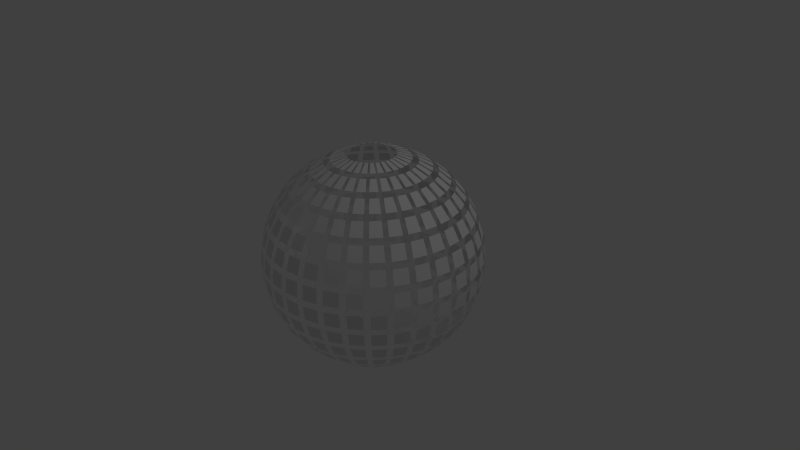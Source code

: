 # Source: ExplodedSphere.blend  (saved by Blender 2.63.0; exported with 4.5.12 LTS)
import bpy
from mathutils import Matrix  # noqa: F401  (used for matrix-valued properties, if any)

bpy.ops.wm.read_factory_settings(use_empty=True)
scene = bpy.context.scene
scene.name = 'Scene'

# ---- collections
col_collection_1 = bpy.data.collections.new('Collection 1'); scene.collection.children.link(col_collection_1)

# ---- world
world_world = bpy.data.worlds.new('World'); scene.world = world_world
world_world.color = (0.05088, 0.05088, 0.05088)
world_world.use_sun_shadow = False
world_world.sun_shadow_jitter_overblur = 0.0
world_world.cycles.sampling_method = 'MANUAL'
world_world.cycles.sample_map_resolution = 256

# ---- cameras
cam_camera = bpy.data.cameras.new('Camera')
cam_camera.clip_end = 100.0
cam_camera.lens = 35.0
cam_camera.sensor_width = 32.0
cam_camera.sensor_height = 18.0
cam_camera.ortho_scale = 7.314
cam_camera.dof.focus_distance = 0.0
cam_camera.dof.aperture_fstop = 128.0

# ---- lights
light_lamp = bpy.data.lights.new('Lamp', 'POINT')
light_lamp.transmission_factor = 0.0
light_lamp.cutoff_distance = 30.0
light_lamp.energy = 100.0
light_lamp.shadow_buffer_clip_start = 1.001
light_lamp.shadow_soft_size = 1.0
light_lamp.shadow_maximum_resolution = 0.006
light_lamp.use_absolute_resolution = True
light_lamp.cycles.use_multiple_importance_sampling = False

# ---- meshes
me_sphere_001 = bpy.data.meshes.new('Sphere.001')
me_sphere_001.from_pydata([(-0.5795, 0.09477, 1.306), (-0.7491, 0.1285, 1.214), (-0.7598, 0.02011, 1.214), (-0.5869, 0.02011, 1.306), (-1.375, 0.232, -0.3204), (-1.319, 0.2209, -0.508), (-1.337, 0.04069, -0.508), (-1.394, 0.04069, -0.3204), (-0.8195, 0.1354, 1.166), (-0.9681, 0.165, 1.042), (-0.9817, 0.02704, 1.042), (-0.8302, 0.02704, 1.166), (-1.287, 0.2178, -0.5863), (-1.197, 0.1997, -0.7592), (-1.213, 0.03753, -0.7592), (-1.305, 0.03753, -0.5863), (-1.028, 0.1709, 0.9814), (-1.15, 0.1951, 0.8299), (-1.166, 0.03292, 0.8299), (-1.041, 0.03292, 0.9814), (-1.15, 0.1951, -0.8299), (-1.028, 0.1709, -0.9814), (-1.041, 0.03292, -0.9814), (-1.166, 0.03292, -0.8299), (-1.197, 0.1997, 0.7592), (-1.287, 0.2178, 0.5863), (-1.305, 0.03753, 0.5863), (-1.213, 0.03753, 0.7592), (-0.9681, 0.165, -1.042), (-0.8195, 0.1354, -1.166), (-0.8302, 0.02704, -1.166), (-0.9817, 0.02704, -1.042), (-1.319, 0.2209, 0.508), (-1.375, 0.232, 0.3204), (-1.394, 0.04069, 0.3204), (-1.337, 0.04069, 0.508), (-0.7491, 0.1285, -1.214), (-0.5795, 0.09477, -1.306), (-0.5869, 0.02011, -1.306), (-0.7598, 0.02011, -1.214), (-1.391, 0.2336, 0.2374), (-1.41, 0.2374, 0.0423), (-1.43, 0.0423, 0.0423), (-1.41, 0.0423, 0.2374), (-0.3172, 0.05045, 1.396), (-0.5012, 0.08705, 1.339), (-0.5085, 0.01239, 1.339), (-0.3209, 0.01239, 1.396), (-0.5012, 0.08705, -1.339), (-0.3172, 0.05045, -1.396), (-0.3209, 0.01239, -1.396), (-0.5085, 0.01239, -1.339), (-1.41, 0.2374, -0.0423), (-1.391, 0.2336, -0.2374), (-1.41, 0.0423, -0.2374), (-1.43, 0.0423, -0.0423), (-1.09, 0.4157, -0.8299), (-0.9747, 0.3681, -0.9814), (-1.015, 0.2355, -0.9814), (-1.137, 0.2597, -0.8299), (-1.135, 0.4293, 0.7592), (-1.22, 0.4647, 0.5863), (-1.273, 0.2914, 0.5863), (-1.182, 0.2734, 0.7592), (-0.9173, 0.3507, -1.042), (-0.7773, 0.2927, -1.166), (-0.8089, 0.1885, -1.166), (-0.9576, 0.218, -1.042), (-1.251, 0.4741, 0.508), (-1.303, 0.4958, 0.3204), (-1.359, 0.3119, 0.3204), (-1.303, 0.3008, 0.508), (-0.7096, 0.2722, -1.214), (-0.5499, 0.206, -1.306), (-0.5717, 0.1342, -1.306), (-0.7413, 0.168, -1.214), (-1.319, 0.5006, 0.2374), (-1.337, 0.508, 0.04231), (-1.394, 0.3204, 0.04231), (-1.375, 0.3166, 0.2374), (-0.3012, 0.1114, 1.396), (-0.4746, 0.1832, 1.339), (-0.4963, 0.1114, 1.339), (-0.3123, 0.07477, 1.396), (-0.4746, 0.1832, -1.339), (-0.3012, 0.1114, -1.396), (-0.3123, 0.07477, -1.396), (-0.4963, 0.1114, -1.339), (-1.337, 0.508, -0.0423), (-1.319, 0.5006, -0.2374), (-1.375, 0.3166, -0.2374), (-1.394, 0.3204, -0.0423), (-0.5499, 0.206, 1.306), (-0.7096, 0.2722, 1.214), (-0.7413, 0.168, 1.214), (-0.5717, 0.1342, 1.306), (-1.303, 0.4958, -0.3204), (-1.251, 0.4741, -0.508), (-1.303, 0.3008, -0.508), (-1.359, 0.3119, -0.3204), (-0.7773, 0.2927, 1.166), (-0.9173, 0.3507, 1.042), (-0.9576, 0.218, 1.042), (-0.8089, 0.1885, 1.166), (-1.22, 0.4647, -0.5863), (-1.135, 0.4293, -0.7592), (-1.182, 0.2734, -0.7592), (-1.273, 0.2914, -0.5863), (-0.9747, 0.3681, 0.9814), (-1.09, 0.4157, 0.8299), (-1.137, 0.2597, 0.8299), (-1.015, 0.2355, 0.9814), (-1.182, 0.7406, -0.3204), (-1.134, 0.709, -0.508), (-1.22, 0.5493, -0.508), (-1.272, 0.571, -0.3204), (-0.7053, 0.4387, 1.166), (-0.8313, 0.5229, 1.042), (-0.8966, 0.4007, 1.042), (-0.7566, 0.3427, 1.166), (-1.106, 0.6938, -0.5863), (-1.029, 0.6424, -0.7592), (-1.106, 0.4987, -0.7592), (-1.191, 0.534, -0.5863), (-0.8842, 0.5512, 0.9814), (-0.9876, 0.6203, 0.8299), (-1.064, 0.4765, 0.8299), (-0.9495, 0.4289, 0.9814), (-0.9876, 0.6203, -0.8299), (-0.8842, 0.5512, -0.9814), (-0.9495, 0.4289, -0.9814), (-1.064, 0.4765, -0.8299), (-1.029, 0.6424, 0.7592), (-1.106, 0.6938, 0.5863), (-1.191, 0.534, 0.5863), (-1.106, 0.4987, 0.7592), (-0.8313, 0.5229, -1.042), (-0.7053, 0.4387, -1.166), (-0.7566, 0.3427, -1.166), (-0.8966, 0.4007, -1.042), (-1.134, 0.709, 0.508), (-1.182, 0.7406, 0.3204), (-1.272, 0.571, 0.3204), (-1.22, 0.5493, 0.508), (-0.6429, 0.4054, -1.214), (-0.4992, 0.3093, -1.306), (-0.5345, 0.2432, -1.306), (-0.6943, 0.3093, -1.214), (-1.196, 0.7484, 0.2374), (-1.212, 0.759, 0.04231), (-1.305, 0.5861, 0.04231), (-1.287, 0.5788, 0.2374), (-0.2737, 0.168, 1.396), (-0.4297, 0.2722, 1.339), (-0.4651, 0.2061, 1.339), (-0.2918, 0.1343, 1.396), (-0.4297, 0.2722, -1.339), (-0.2737, 0.168, -1.396), (-0.2918, 0.1343, -1.396), (-0.4651, 0.2061, -1.339), (-1.212, 0.759, -0.0423), (-1.196, 0.7484, -0.2374), (-1.287, 0.5788, -0.2374), (-1.305, 0.5861, -0.0423), (-0.4992, 0.3093, 1.306), (-0.6429, 0.4054, 1.214), (-0.6943, 0.3093, 1.214), (-0.5345, 0.2432, 1.306), (-0.5515, 0.523, -1.214), (-0.4292, 0.4008, -1.306), (-0.4768, 0.3428, -1.306), (-0.6206, 0.4388, -1.214), (-1.027, 0.9673, 0.2374), (-1.041, 0.9809, 0.04231), (-1.165, 0.8294, 0.04231), (-1.149, 0.8187, 0.2374), (-0.2357, 0.2182, 1.396), (-0.3683, 0.3508, 1.339), (-0.4159, 0.2928, 1.339), (-0.26, 0.1886, 1.396), (-0.3683, 0.3508, -1.339), (-0.2357, 0.2182, -1.396), (-0.26, 0.1886, -1.396), (-0.4159, 0.2928, -1.339), (-1.041, 0.9809, -0.0423), (-1.027, 0.9673, -0.2374), (-1.149, 0.8187, -0.2374), (-1.165, 0.8294, -0.0423), (-0.4292, 0.4008, 1.306), (-0.5515, 0.523, 1.214), (-0.6206, 0.4388, 1.214), (-0.4768, 0.3428, 1.306), (-1.014, 0.9569, -0.3204), (-0.9742, 0.9167, -0.508), (-1.089, 0.7767, -0.508), (-1.136, 0.8083, -0.3204), (-0.6061, 0.5679, 1.166), (-0.7133, 0.675, 1.042), (-0.8012, 0.5679, 1.042), (-0.6752, 0.4837, 1.166), (-0.9492, 0.8962, -0.5863), (-0.8839, 0.8308, -0.7592), (-0.9873, 0.7048, -0.7592), (-1.064, 0.7562, -0.5863), (-0.7596, 0.7131, 0.9814), (-0.8476, 0.801, 0.8299), (-0.951, 0.675, 0.8299), (-0.8476, 0.6059, 0.9814), (-0.8476, 0.801, -0.8299), (-0.7596, 0.7131, -0.9814), (-0.8476, 0.6059, -0.9814), (-0.951, 0.675, -0.8299), (-0.8839, 0.8308, 0.7592), (-0.9492, 0.8962, 0.5863), (-1.064, 0.7562, 0.5863), (-0.9873, 0.7048, 0.7592), (-0.7133, 0.675, -1.042), (-0.6061, 0.5679, -1.166), (-0.6752, 0.4837, -1.166), (-0.8012, 0.5679, -1.042), (-0.9742, 0.9167, 0.508), (-1.014, 0.9569, 0.3204), (-1.136, 0.8083, 0.3204), (-1.089, 0.7767, 0.508), (-0.675, 0.951, -0.8299), (-0.6059, 0.8476, -0.9814), (-0.7131, 0.7596, -0.9814), (-0.801, 0.8476, -0.8299), (-0.7048, 0.9873, 0.7592), (-0.7562, 1.064, 0.5863), (-0.8962, 0.9492, 0.5863), (-0.8308, 0.8839, 0.7592), (-0.5679, 0.8012, -1.042), (-0.4837, 0.6752, -1.166), (-0.5679, 0.6061, -1.166), (-0.675, 0.7133, -1.042), (-0.7767, 1.089, 0.508), (-0.8083, 1.136, 0.3204), (-0.9569, 1.014, 0.3204), (-0.9167, 0.9742, 0.508), (-0.4388, 0.6206, -1.214), (-0.3428, 0.4768, -1.306), (-0.4008, 0.4292, -1.306), (-0.523, 0.5515, -1.214), (-0.8187, 1.149, 0.2374), (-0.8294, 1.165, 0.04231), (-0.9809, 1.041, 0.04231), (-0.9673, 1.027, 0.2374), (-0.1886, 0.26, 1.396), (-0.2928, 0.4159, 1.339), (-0.3508, 0.3683, 1.339), (-0.2182, 0.2357, 1.396), (-0.2928, 0.4159, -1.339), (-0.1886, 0.26, -1.396), (-0.2182, 0.2357, -1.396), (-0.3508, 0.3683, -1.339), (-0.8294, 1.165, -0.04231), (-0.8187, 1.149, -0.2374), (-0.9673, 1.027, -0.2374), (-0.9809, 1.041, -0.04231), (-0.3428, 0.4768, 1.306), (-0.4388, 0.6206, 1.214), (-0.523, 0.5515, 1.214), (-0.4008, 0.4292, 1.306), (-0.8083, 1.136, -0.3204), (-0.7767, 1.089, -0.508), (-0.9167, 0.9742, -0.508), (-0.9569, 1.014, -0.3204), (-0.4837, 0.6752, 1.166), (-0.5679, 0.8012, 1.042), (-0.675, 0.7133, 1.042), (-0.5679, 0.6061, 1.166), (-0.7562, 1.064, -0.5863), (-0.7048, 0.9873, -0.7592), (-0.8308, 0.8839, -0.7592), (-0.8962, 0.9492, -0.5863), (-0.6059, 0.8476, 0.9814), (-0.675, 0.951, 0.8299), (-0.801, 0.8476, 0.8299), (-0.7131, 0.7596, 0.9814), (-0.2432, 0.5345, 1.306), (-0.3093, 0.6943, 1.214), (-0.4054, 0.6429, 1.214), (-0.3093, 0.4992, 1.306), (-0.571, 1.272, -0.3204), (-0.5493, 1.22, -0.508), (-0.709, 1.134, -0.508), (-0.7406, 1.182, -0.3204), (-0.3427, 0.7566, 1.166), (-0.4007, 0.8966, 1.042), (-0.5229, 0.8313, 1.042), (-0.4387, 0.7053, 1.166), (-0.534, 1.191, -0.5863), (-0.4987, 1.106, -0.7592), (-0.6424, 1.029, -0.7592), (-0.6938, 1.106, -0.5863), (-0.4289, 0.9495, 0.9814), (-0.4765, 1.064, 0.8299), (-0.6203, 0.9876, 0.8299), (-0.5512, 0.8842, 0.9814), (-0.4765, 1.064, -0.8299), (-0.4289, 0.9495, -0.9814), (-0.5512, 0.8842, -0.9814), (-0.6203, 0.9876, -0.8299), (-0.4987, 1.106, 0.7592), (-0.534, 1.191, 0.5863), (-0.6938, 1.106, 0.5863), (-0.6424, 1.029, 0.7592), (-0.4007, 0.8966, -1.042), (-0.3427, 0.7566, -1.166), (-0.4387, 0.7053, -1.166), (-0.5229, 0.8313, -1.042), (-0.5493, 1.22, 0.508), (-0.571, 1.272, 0.3204), (-0.7406, 1.182, 0.3204), (-0.709, 1.134, 0.508), (-0.3093, 0.6943, -1.214), (-0.2432, 0.5345, -1.306), (-0.3093, 0.4992, -1.306), (-0.4054, 0.6429, -1.214), (-0.5788, 1.287, 0.2374), (-0.5861, 1.305, 0.04231), (-0.759, 1.212, 0.04231), (-0.7484, 1.196, 0.2374), (-0.1343, 0.2918, 1.396), (-0.2061, 0.4651, 1.339), (-0.2722, 0.4297, 1.339), (-0.168, 0.2737, 1.396), (-0.2061, 0.4651, -1.339), (-0.1343, 0.2918, -1.396), (-0.168, 0.2737, -1.396), (-0.2722, 0.4297, -1.339), (-0.5861, 1.305, -0.04231), (-0.5788, 1.287, -0.2374), (-0.7484, 1.196, -0.2374), (-0.759, 1.212, -0.04231), (-0.3008, 1.303, 0.508), (-0.3119, 1.359, 0.3204), (-0.4958, 1.303, 0.3204), (-0.4741, 1.251, 0.508), (-0.168, 0.7413, -1.214), (-0.1342, 0.5717, -1.306), (-0.206, 0.5499, -1.306), (-0.2722, 0.7096, -1.214), (-0.3166, 1.375, 0.2374), (-0.3204, 1.394, 0.04231), (-0.508, 1.337, 0.04231), (-0.5006, 1.319, 0.2374), (-0.07477, 0.3123, 1.396), (-0.1114, 0.4963, 1.339), (-0.1832, 0.4746, 1.339), (-0.1114, 0.3012, 1.396), (-0.1114, 0.4963, -1.339), (-0.07477, 0.3123, -1.396), (-0.1114, 0.3012, -1.396), (-0.1832, 0.4746, -1.339), (-0.3204, 1.394, -0.04231), (-0.3166, 1.375, -0.2374), (-0.5006, 1.319, -0.2374), (-0.508, 1.337, -0.04231), (-0.1342, 0.5717, 1.306), (-0.168, 0.7413, 1.214), (-0.2722, 0.7096, 1.214), (-0.206, 0.5499, 1.306), (-0.3119, 1.359, -0.3204), (-0.3008, 1.303, -0.508), (-0.4741, 1.251, -0.508), (-0.4958, 1.303, -0.3204), (-0.1885, 0.8089, 1.166), (-0.218, 0.9576, 1.042), (-0.3507, 0.9173, 1.042), (-0.2927, 0.7773, 1.166), (-0.2914, 1.273, -0.5863), (-0.2734, 1.182, -0.7592), (-0.4293, 1.135, -0.7592), (-0.4647, 1.22, -0.5863), (-0.2355, 1.015, 0.9814), (-0.2597, 1.137, 0.8299), (-0.4157, 1.09, 0.8299), (-0.3681, 0.9747, 0.9814), (-0.2597, 1.137, -0.8299), (-0.2355, 1.015, -0.9814), (-0.3681, 0.9747, -0.9814), (-0.4157, 1.09, -0.8299), (-0.2734, 1.182, 0.7592), (-0.2914, 1.273, 0.5863), (-0.4647, 1.22, 0.5863), (-0.4293, 1.135, 0.7592), (-0.218, 0.9576, -1.042), (-0.1885, 0.8089, -1.166), (-0.2927, 0.7773, -1.166), (-0.3507, 0.9173, -1.042), (-0.03753, 1.305, -0.5863), (-0.03753, 1.213, -0.7592), (-0.1997, 1.197, -0.7592), (-0.2178, 1.287, -0.5863), (-0.03292, 1.041, 0.9814), (-0.03292, 1.166, 0.8299), (-0.1951, 1.15, 0.8299), (-0.1709, 1.028, 0.9814), (-0.03292, 1.166, -0.8299), (-0.03292, 1.041, -0.9814), (-0.1709, 1.028, -0.9814), (-0.1951, 1.15, -0.8299), (-0.03753, 1.213, 0.7592), (-0.03753, 1.305, 0.5863), (-0.2178, 1.287, 0.5863), (-0.1997, 1.197, 0.7592), (-0.02704, 0.9817, -1.042), (-0.02704, 0.8302, -1.166), (-0.1354, 0.8195, -1.166), (-0.165, 0.9681, -1.042), (-0.04069, 1.337, 0.508), (-0.04069, 1.394, 0.3204), (-0.232, 1.375, 0.3204), (-0.2209, 1.319, 0.508), (-0.02011, 0.7598, -1.214), (-0.02011, 0.5869, -1.306), (-0.09477, 0.5795, -1.306), (-0.1285, 0.7491, -1.214), (-0.0423, 1.41, 0.2374), (-0.0423, 1.43, 0.04231), (-0.2374, 1.41, 0.04231), (-0.2336, 1.391, 0.2374), (-0.01239, 0.3209, 1.396), (-0.01239, 0.5085, 1.339), (-0.08705, 0.5012, 1.339), (-0.05045, 0.3172, 1.396), (-0.01239, 0.5085, -1.339), (-0.01239, 0.3209, -1.396), (-0.05045, 0.3172, -1.396), (-0.08705, 0.5012, -1.339), (-0.0423, 1.43, -0.04231), (-0.0423, 1.41, -0.2374), (-0.2336, 1.391, -0.2374), (-0.2374, 1.41, -0.04231), (-0.02011, 0.5869, 1.306), (-0.02011, 0.7598, 1.214), (-0.1285, 0.7491, 1.214), (-0.09477, 0.5795, 1.306), (-0.04069, 1.394, -0.3204), (-0.04069, 1.337, -0.508), (-0.2209, 1.319, -0.508), (-0.232, 1.375, -0.3204), (-0.02704, 0.8302, 1.166), (-0.02704, 0.9817, 1.042), (-0.165, 0.9681, 1.042), (-0.1354, 0.8195, 1.166), (0.08705, 0.5012, -1.339), (0.05045, 0.3172, -1.396), (0.01239, 0.3209, -1.396), (0.01239, 0.5085, -1.339), (0.2374, 1.41, -0.0423), (0.2336, 1.391, -0.2374), (0.04231, 1.41, -0.2374), (0.04231, 1.43, -0.0423), (0.09477, 0.5795, 1.306), (0.1285, 0.7491, 1.214), (0.02011, 0.7598, 1.214), (0.02011, 0.5869, 1.306), (0.232, 1.375, -0.3204), (0.2209, 1.319, -0.508), (0.04069, 1.337, -0.508), (0.04069, 1.394, -0.3204), (0.1354, 0.8195, 1.166), (0.165, 0.9681, 1.042), (0.02704, 0.9817, 1.042), (0.02704, 0.8302, 1.166), (0.2178, 1.287, -0.5863), (0.1997, 1.197, -0.7592), (0.03753, 1.213, -0.7592), (0.03753, 1.305, -0.5863), (0.1709, 1.028, 0.9814), (0.1951, 1.15, 0.8299), (0.03292, 1.166, 0.8299), (0.03292, 1.041, 0.9814), (0.1951, 1.15, -0.8299), (0.1709, 1.028, -0.9814), (0.03292, 1.041, -0.9814), (0.03292, 1.166, -0.8299), (0.1997, 1.197, 0.7592), (0.2178, 1.287, 0.5863), (0.03753, 1.305, 0.5863), (0.03753, 1.213, 0.7592), (0.165, 0.9681, -1.042), (0.1354, 0.8195, -1.166), (0.02704, 0.8302, -1.166), (0.02704, 0.9817, -1.042), (0.2209, 1.319, 0.508), (0.232, 1.375, 0.3204), (0.04069, 1.394, 0.3204), (0.04069, 1.337, 0.508), (0.1285, 0.7491, -1.214), (0.09477, 0.5795, -1.306), (0.02011, 0.5869, -1.306), (0.02011, 0.7598, -1.214), (0.2336, 1.391, 0.2374), (0.2374, 1.41, 0.04231), (0.04231, 1.43, 0.04231), (0.04231, 1.41, 0.2374), (0.05045, 0.3172, 1.396), (0.08705, 0.5012, 1.339), (0.01239, 0.5085, 1.339), (0.01239, 0.3209, 1.396), (0.3507, 0.9173, -1.042), (0.2927, 0.7773, -1.166), (0.1885, 0.8089, -1.166), (0.218, 0.9576, -1.042), (0.4741, 1.251, 0.508), (0.4958, 1.303, 0.3204), (0.3119, 1.359, 0.3204), (0.3008, 1.303, 0.508), (0.2722, 0.7096, -1.214), (0.206, 0.5499, -1.306), (0.1342, 0.5717, -1.306), (0.168, 0.7413, -1.214), (0.5006, 1.319, 0.2374), (0.508, 1.337, 0.04231), (0.3204, 1.394, 0.04231), (0.3166, 1.375, 0.2374), (0.1114, 0.3012, 1.396), (0.1832, 0.4746, 1.339), (0.1114, 0.4963, 1.339), (0.07477, 0.3123, 1.396), (0.1832, 0.4746, -1.339), (0.1114, 0.3012, -1.396), (0.07477, 0.3123, -1.396), (0.1114, 0.4963, -1.339), (0.508, 1.337, -0.0423), (0.5006, 1.319, -0.2374), (0.3166, 1.375, -0.2374), (0.3204, 1.394, -0.0423), (0.206, 0.5499, 1.306), (0.2722, 0.7096, 1.214), (0.168, 0.7413, 1.214), (0.1342, 0.5717, 1.306), (0.4958, 1.303, -0.3204), (0.4741, 1.251, -0.508), (0.3008, 1.303, -0.508), (0.3119, 1.359, -0.3204), (0.2927, 0.7773, 1.166), (0.3507, 0.9173, 1.042), (0.218, 0.9576, 1.042), (0.1885, 0.8089, 1.166), (0.4647, 1.22, -0.5863), (0.4293, 1.135, -0.7592), (0.2734, 1.182, -0.7592), (0.2914, 1.273, -0.5863), (0.3681, 0.9747, 0.9814), (0.4157, 1.09, 0.8299), (0.2597, 1.137, 0.8299), (0.2355, 1.015, 0.9814), (0.4157, 1.09, -0.8299), (0.3681, 0.9747, -0.9814), (0.2355, 1.015, -0.9814), (0.2597, 1.137, -0.8299), (0.4293, 1.135, 0.7592), (0.4647, 1.22, 0.5863), (0.2914, 1.273, 0.5863), (0.2734, 1.182, 0.7592), (0.6938, 1.106, -0.5863), (0.6424, 1.029, -0.7592), (0.4987, 1.106, -0.7592), (0.534, 1.191, -0.5863), (0.5512, 0.8842, 0.9814), (0.6203, 0.9876, 0.8299), (0.4765, 1.064, 0.8299), (0.4289, 0.9495, 0.9814), (0.6203, 0.9876, -0.8299), (0.5512, 0.8842, -0.9814), (0.4289, 0.9495, -0.9814), (0.4765, 1.064, -0.8299), (0.6424, 1.029, 0.7592), (0.6938, 1.106, 0.5863), (0.534, 1.191, 0.5863), (0.4987, 1.106, 0.7592), (0.5229, 0.8313, -1.042), (0.4387, 0.7053, -1.166), (0.3427, 0.7566, -1.166), (0.4007, 0.8966, -1.042), (0.709, 1.134, 0.508), (0.7406, 1.182, 0.3204), (0.571, 1.272, 0.3204), (0.5493, 1.22, 0.508), (0.4054, 0.6429, -1.214), (0.3093, 0.4992, -1.306), (0.2432, 0.5345, -1.306), (0.3093, 0.6943, -1.214), (0.7484, 1.196, 0.2374), (0.759, 1.212, 0.04231), (0.5861, 1.305, 0.04231), (0.5788, 1.287, 0.2374), (0.168, 0.2737, 1.396), (0.2722, 0.4297, 1.339), (0.2061, 0.4651, 1.339), (0.1343, 0.2918, 1.396), (0.2722, 0.4297, -1.339), (0.168, 0.2737, -1.396), (0.1343, 0.2918, -1.396), (0.2061, 0.4651, -1.339), (0.759, 1.212, -0.0423), (0.7484, 1.196, -0.2374), (0.5788, 1.287, -0.2374), (0.5861, 1.305, -0.0423), (0.3093, 0.4992, 1.306), (0.4054, 0.6429, 1.214), (0.3093, 0.6943, 1.214), (0.2432, 0.5345, 1.306), (0.7406, 1.182, -0.3204), (0.709, 1.134, -0.508), (0.5493, 1.22, -0.508), (0.571, 1.272, -0.3204), (0.4387, 0.7053, 1.166), (0.5229, 0.8313, 1.042), (0.4007, 0.8966, 1.042), (0.3427, 0.7566, 1.166), (0.3508, 0.3683, -1.339), (0.2182, 0.2357, -1.396), (0.1886, 0.26, -1.396), (0.2928, 0.4159, -1.339), (0.9809, 1.041, -0.0423), (0.9673, 1.027, -0.2374), (0.8187, 1.149, -0.2374), (0.8294, 1.165, -0.0423), (0.4008, 0.4292, 1.306), (0.523, 0.5515, 1.214), (0.4388, 0.6206, 1.214), (0.3428, 0.4768, 1.306), (0.9569, 1.014, -0.3204), (0.9167, 0.9742, -0.508), (0.7767, 1.089, -0.508), (0.8083, 1.136, -0.3204), (0.5679, 0.6061, 1.166), (0.675, 0.7133, 1.042), (0.5679, 0.8012, 1.042), (0.4837, 0.6752, 1.166), (0.8962, 0.9492, -0.5863), (0.8308, 0.8839, -0.7592), (0.7048, 0.9873, -0.7592), (0.7562, 1.064, -0.5863), (0.7131, 0.7596, 0.9814), (0.801, 0.8476, 0.8299), (0.675, 0.951, 0.8299), (0.6059, 0.8476, 0.9814), (0.801, 0.8476, -0.8299), (0.7131, 0.7596, -0.9814), (0.6059, 0.8476, -0.9814), (0.675, 0.951, -0.8299), (0.8308, 0.8839, 0.7592), (0.8962, 0.9492, 0.5863), (0.7562, 1.064, 0.5863), (0.7048, 0.9873, 0.7592), (0.675, 0.7133, -1.042), (0.5679, 0.6061, -1.166), (0.4837, 0.6752, -1.166), (0.5679, 0.8012, -1.042), (0.9167, 0.9742, 0.508), (0.9569, 1.014, 0.3204), (0.8083, 1.136, 0.3204), (0.7767, 1.089, 0.508), (0.523, 0.5515, -1.214), (0.4008, 0.4292, -1.306), (0.3428, 0.4768, -1.306), (0.4388, 0.6206, -1.214), (0.9673, 1.027, 0.2374), (0.9809, 1.041, 0.04231), (0.8294, 1.165, 0.04231), (0.8187, 1.149, 0.2374), (0.2182, 0.2357, 1.396), (0.3508, 0.3683, 1.339), (0.2928, 0.4159, 1.339), (0.1886, 0.26, 1.396), (0.8012, 0.5679, -1.042), (0.6752, 0.4837, -1.166), (0.6061, 0.5679, -1.166), (0.7133, 0.675, -1.042), (1.089, 0.7767, 0.508), (1.136, 0.8083, 0.3204), (1.014, 0.9569, 0.3204), (0.9742, 0.9167, 0.508), (0.6206, 0.4388, -1.214), (0.4768, 0.3428, -1.306), (0.4292, 0.4008, -1.306), (0.5515, 0.523, -1.214), (1.149, 0.8187, 0.2374), (1.165, 0.8294, 0.04231), (1.041, 0.9809, 0.04231), (1.027, 0.9673, 0.2374), (0.26, 0.1886, 1.396), (0.4159, 0.2928, 1.339), (0.3683, 0.3508, 1.339), (0.2357, 0.2182, 1.396), (0.4159, 0.2928, -1.339), (0.26, 0.1886, -1.396), (0.2357, 0.2182, -1.396), (0.3683, 0.3508, -1.339), (1.165, 0.8294, -0.0423), (1.149, 0.8187, -0.2374), (1.027, 0.9673, -0.2374), (1.041, 0.9809, -0.0423), (0.4768, 0.3428, 1.306), (0.6206, 0.4388, 1.214), (0.5515, 0.523, 1.214), (0.4292, 0.4008, 1.306), (1.136, 0.8083, -0.3204), (1.089, 0.7767, -0.508), (0.9742, 0.9167, -0.508), (1.014, 0.9569, -0.3204), (0.6752, 0.4837, 1.166), (0.8012, 0.5679, 1.042), (0.7133, 0.675, 1.042), (0.6061, 0.5679, 1.166), (1.064, 0.7562, -0.5863), (0.9873, 0.7048, -0.7592), (0.8839, 0.8308, -0.7592), (0.9492, 0.8962, -0.5863), (0.8476, 0.6059, 0.9814), (0.951, 0.675, 0.8299), (0.8476, 0.801, 0.8299), (0.7596, 0.7131, 0.9814), (0.951, 0.675, -0.8299), (0.8476, 0.6059, -0.9814), (0.7596, 0.7131, -0.9814), (0.8476, 0.801, -0.8299), (0.9873, 0.7048, 0.7592), (1.064, 0.7562, 0.5863), (0.9492, 0.8962, 0.5863), (0.8839, 0.8308, 0.7592), (1.191, 0.534, -0.5863), (1.106, 0.4987, -0.7592), (1.029, 0.6424, -0.7592), (1.106, 0.6938, -0.5863), (0.9495, 0.4289, 0.9814), (1.064, 0.4765, 0.8299), (0.9876, 0.6203, 0.8299), (0.8842, 0.5512, 0.9814), (1.064, 0.4765, -0.8299), (0.9495, 0.4289, -0.9814), (0.8842, 0.5512, -0.9814), (0.9876, 0.6203, -0.8299), (1.106, 0.4987, 0.7592), (1.191, 0.534, 0.5863), (1.106, 0.6938, 0.5863), (1.029, 0.6424, 0.7592), (0.8966, 0.4007, -1.042), (0.7566, 0.3427, -1.166), (0.7053, 0.4387, -1.166), (0.8313, 0.5229, -1.042), (1.22, 0.5493, 0.508), (1.272, 0.571, 0.3204), (1.182, 0.7406, 0.3204), (1.134, 0.709, 0.508), (0.6943, 0.3093, -1.214), (0.5345, 0.2432, -1.306), (0.4992, 0.3093, -1.306), (0.6429, 0.4054, -1.214), (1.287, 0.5788, 0.2374), (1.305, 0.5861, 0.04231), (1.212, 0.759, 0.04231), (1.196, 0.7484, 0.2374), (0.2918, 0.1343, 1.396), (0.4651, 0.2061, 1.339), (0.4297, 0.2722, 1.339), (0.2737, 0.168, 1.396), (0.4651, 0.2061, -1.339), (0.2918, 0.1343, -1.396), (0.2737, 0.168, -1.396), (0.4297, 0.2722, -1.339), (1.305, 0.5861, -0.0423), (1.287, 0.5788, -0.2374), (1.196, 0.7484, -0.2374), (1.212, 0.759, -0.0423), (0.5345, 0.2432, 1.306), (0.6943, 0.3093, 1.214), (0.6429, 0.4054, 1.214), (0.4992, 0.3093, 1.306), (1.272, 0.571, -0.3204), (1.22, 0.5493, -0.508), (1.134, 0.709, -0.508), (1.182, 0.7406, -0.3204), (0.7566, 0.3427, 1.166), (0.8966, 0.4007, 1.042), (0.8313, 0.5229, 1.042), (0.7053, 0.4387, 1.166), (0.3123, 0.07477, 1.396), (0.4963, 0.1114, 1.339), (0.4746, 0.1832, 1.339), (0.3012, 0.1114, 1.396), (0.4963, 0.1114, -1.339), (0.3123, 0.07477, -1.396), (0.3012, 0.1114, -1.396), (0.4746, 0.1832, -1.339), (1.394, 0.3204, -0.0423), (1.375, 0.3166, -0.2374), (1.319, 0.5006, -0.2374), (1.337, 0.508, -0.0423), (0.5717, 0.1342, 1.306), (0.7413, 0.168, 1.214), (0.7096, 0.2722, 1.214), (0.5499, 0.206, 1.306), (1.359, 0.3119, -0.3204), (1.303, 0.3008, -0.508), (1.251, 0.4741, -0.508), (1.303, 0.4958, -0.3204), (0.8089, 0.1885, 1.166), (0.9576, 0.218, 1.042), (0.9173, 0.3507, 1.042), (0.7773, 0.2927, 1.166), (1.273, 0.2914, -0.5863), (1.182, 0.2734, -0.7592), (1.135, 0.4293, -0.7592), (1.22, 0.4647, -0.5863), (1.015, 0.2355, 0.9814), (1.137, 0.2597, 0.8299), (1.09, 0.4157, 0.8299), (0.9747, 0.3681, 0.9814), (1.137, 0.2597, -0.8299), (1.015, 0.2355, -0.9814), (0.9747, 0.3681, -0.9814), (1.09, 0.4157, -0.8299), (1.182, 0.2734, 0.7592), (1.273, 0.2914, 0.5863), (1.22, 0.4647, 0.5863), (1.135, 0.4293, 0.7592), (0.9576, 0.218, -1.042), (0.8089, 0.1885, -1.166), (0.7773, 0.2927, -1.166), (0.9173, 0.3507, -1.042), (1.303, 0.3008, 0.508), (1.359, 0.3119, 0.3204), (1.303, 0.4958, 0.3204), (1.251, 0.4741, 0.508), (0.7413, 0.168, -1.214), (0.5717, 0.1342, -1.306), (0.5499, 0.206, -1.306), (0.7096, 0.2722, -1.214), (1.375, 0.3166, 0.2374), (1.394, 0.3204, 0.04231), (1.337, 0.508, 0.04231), (1.319, 0.5006, 0.2374), (1.213, 0.03753, 0.7592), (1.305, 0.03753, 0.5863), (1.287, 0.2178, 0.5863), (1.197, 0.1997, 0.7592), (0.9817, 0.02704, -1.042), (0.8302, 0.02704, -1.166), (0.8195, 0.1354, -1.166), (0.9681, 0.165, -1.042), (1.337, 0.04069, 0.508), (1.394, 0.04069, 0.3204), (1.375, 0.232, 0.3204), (1.319, 0.2209, 0.508), (0.7598, 0.02011, -1.214), (0.5869, 0.02011, -1.306), (0.5795, 0.09477, -1.306), (0.7491, 0.1285, -1.214), (1.41, 0.0423, 0.2374), (1.43, 0.0423, 0.0423), (1.41, 0.2374, 0.0423), (1.391, 0.2336, 0.2374), (0.3209, 0.01239, 1.396), (0.5085, 0.01239, 1.339), (0.5012, 0.08705, 1.339), (0.3172, 0.05045, 1.396), (0.5085, 0.01239, -1.339), (0.3209, 0.01239, -1.396), (0.3172, 0.05045, -1.396), (0.5012, 0.08705, -1.339), (1.43, 0.0423, -0.0423), (1.41, 0.0423, -0.2374), (1.391, 0.2336, -0.2374), (1.41, 0.2374, -0.0423), (0.5869, 0.02011, 1.306), (0.7598, 0.02011, 1.214), (0.7491, 0.1285, 1.214), (0.5795, 0.09477, 1.306), (1.394, 0.04069, -0.3204), (1.337, 0.04069, -0.508), (1.319, 0.2209, -0.508), (1.375, 0.232, -0.3204), (0.8302, 0.02704, 1.166), (0.9817, 0.02704, 1.042), (0.9681, 0.165, 1.042), (0.8195, 0.1354, 1.166), (1.305, 0.03753, -0.5863), (1.213, 0.03753, -0.7592), (1.197, 0.1997, -0.7592), (1.287, 0.2178, -0.5863), (1.041, 0.03292, 0.9814), (1.166, 0.03292, 0.8299), (1.15, 0.1951, 0.8299), (1.028, 0.1709, 0.9814), (1.166, 0.03292, -0.8299), (1.041, 0.03292, -0.9814), (1.028, 0.1709, -0.9814), (1.15, 0.1951, -0.8299), (1.375, -0.232, -0.3204), (1.319, -0.2209, -0.508), (1.337, -0.04069, -0.508), (1.394, -0.04069, -0.3204), (0.8195, -0.1354, 1.166), (0.9681, -0.165, 1.042), (0.9817, -0.02704, 1.042), (0.8302, -0.02704, 1.166), (1.287, -0.2178, -0.5863), (1.197, -0.1997, -0.7592), (1.213, -0.03753, -0.7592), (1.305, -0.03753, -0.5863), (1.028, -0.1709, 0.9814), (1.15, -0.1951, 0.8299), (1.166, -0.03292, 0.8299), (1.041, -0.03292, 0.9814), (1.15, -0.1951, -0.8299), (1.028, -0.1709, -0.9814), (1.041, -0.03292, -0.9814), (1.166, -0.03292, -0.8299), (1.197, -0.1997, 0.7592), (1.287, -0.2178, 0.5863), (1.305, -0.03753, 0.5863), (1.213, -0.03753, 0.7592), (0.9681, -0.165, -1.042), (0.8195, -0.1354, -1.166), (0.8302, -0.02704, -1.166), (0.9817, -0.02704, -1.042), (1.319, -0.2209, 0.508), (1.375, -0.232, 0.3204), (1.394, -0.04069, 0.3204), (1.337, -0.04069, 0.508), (0.7491, -0.1285, -1.214), (0.5795, -0.09477, -1.306), (0.5869, -0.02011, -1.306), (0.7598, -0.02011, -1.214), (1.391, -0.2336, 0.2374), (1.41, -0.2374, 0.0423), (1.43, -0.0423, 0.0423), (1.41, -0.04231, 0.2374), (0.3172, -0.05045, 1.396), (0.5012, -0.08705, 1.339), (0.5085, -0.01239, 1.339), (0.3209, -0.01239, 1.396), (0.5012, -0.08705, -1.339), (0.3172, -0.05045, -1.396), (0.3209, -0.01239, -1.396), (0.5085, -0.01239, -1.339), (1.41, -0.2374, -0.0423), (1.391, -0.2336, -0.2374), (1.41, -0.04231, -0.2374), (1.43, -0.0423, -0.0423), (0.5795, -0.09477, 1.306), (0.7491, -0.1285, 1.214), (0.7598, -0.02011, 1.214), (0.5869, -0.02011, 1.306), (0.7096, -0.2722, -1.214), (0.5499, -0.206, -1.306), (0.5717, -0.1342, -1.306), (0.7413, -0.168, -1.214), (1.319, -0.5006, 0.2374), (1.337, -0.508, 0.0423), (1.394, -0.3204, 0.0423), (1.375, -0.3166, 0.2374), (0.3012, -0.1114, 1.396), (0.4746, -0.1832, 1.339), (0.4963, -0.1114, 1.339), (0.3123, -0.07477, 1.396), (0.4746, -0.1832, -1.339), (0.3012, -0.1114, -1.396), (0.3123, -0.07477, -1.396), (0.4963, -0.1114, -1.339), (1.337, -0.508, -0.0423), (1.319, -0.5006, -0.2374), (1.375, -0.3166, -0.2374), (1.394, -0.3204, -0.0423), (0.5499, -0.206, 1.306), (0.7096, -0.2722, 1.214), (0.7413, -0.168, 1.214), (0.5717, -0.1342, 1.306), (1.303, -0.4958, -0.3204), (1.251, -0.4741, -0.508), (1.303, -0.3008, -0.508), (1.359, -0.3119, -0.3204), (0.7773, -0.2927, 1.166), (0.9173, -0.3507, 1.042), (0.9576, -0.218, 1.042), (0.8089, -0.1885, 1.166), (1.22, -0.4647, -0.5863), (1.135, -0.4293, -0.7592), (1.182, -0.2734, -0.7592), (1.273, -0.2914, -0.5863), (0.9747, -0.3681, 0.9814), (1.09, -0.4157, 0.8299), (1.137, -0.2597, 0.8299), (1.015, -0.2355, 0.9814), (1.09, -0.4157, -0.8299), (0.9747, -0.3681, -0.9814), (1.015, -0.2355, -0.9814), (1.137, -0.2597, -0.8299), (1.135, -0.4293, 0.7592), (1.22, -0.4647, 0.5863), (1.273, -0.2914, 0.5863), (1.182, -0.2734, 0.7592), (0.9173, -0.3507, -1.042), (0.7773, -0.2927, -1.166), (0.8089, -0.1885, -1.166), (0.9576, -0.218, -1.042), (1.251, -0.4741, 0.508), (1.303, -0.4958, 0.3204), (1.359, -0.3119, 0.3204), (1.303, -0.3008, 0.508), (0.9876, -0.6203, -0.8299), (0.8842, -0.5512, -0.9814), (0.9495, -0.4289, -0.9814), (1.064, -0.4765, -0.8299), (1.029, -0.6424, 0.7592), (1.106, -0.6938, 0.5863), (1.191, -0.534, 0.5863), (1.106, -0.4987, 0.7592), (0.8313, -0.5229, -1.042), (0.7053, -0.4387, -1.166), (0.7566, -0.3427, -1.166), (0.8966, -0.4007, -1.042), (1.134, -0.709, 0.508), (1.182, -0.7406, 0.3204), (1.272, -0.571, 0.3204), (1.22, -0.5493, 0.508), (0.6429, -0.4054, -1.214), (0.4992, -0.3093, -1.306), (0.5345, -0.2432, -1.306), (0.6943, -0.3093, -1.214), (1.196, -0.7484, 0.2374), (1.212, -0.759, 0.0423), (1.305, -0.5861, 0.0423), (1.287, -0.5788, 0.2374), (0.2737, -0.168, 1.396), (0.4297, -0.2722, 1.339), (0.4651, -0.2061, 1.339), (0.2918, -0.1343, 1.396), (0.4297, -0.2722, -1.339), (0.2737, -0.168, -1.396), (0.2918, -0.1343, -1.396), (0.4651, -0.2061, -1.339), (1.212, -0.759, -0.0423), (1.196, -0.7484, -0.2374), (1.287, -0.5788, -0.2374), (1.305, -0.5861, -0.0423), (0.4992, -0.3093, 1.306), (0.6429, -0.4054, 1.214), (0.6943, -0.3093, 1.214), (0.5345, -0.2432, 1.306), (1.182, -0.7406, -0.3204), (1.134, -0.709, -0.508), (1.22, -0.5493, -0.508), (1.272, -0.571, -0.3204), (0.7053, -0.4387, 1.166), (0.8313, -0.5229, 1.042), (0.8966, -0.4007, 1.042), (0.7566, -0.3427, 1.166), (1.106, -0.6938, -0.5863), (1.029, -0.6424, -0.7592), (1.106, -0.4987, -0.7592), (1.191, -0.534, -0.5863), (0.8842, -0.5512, 0.9814), (0.9876, -0.6203, 0.8299), (1.064, -0.4765, 0.8299), (0.9495, -0.4289, 0.9814), (1.014, -0.9569, -0.3204), (0.9742, -0.9167, -0.508), (1.089, -0.7767, -0.508), (1.136, -0.8083, -0.3204), (0.6061, -0.5679, 1.166), (0.7133, -0.675, 1.042), (0.8012, -0.5679, 1.042), (0.6752, -0.4837, 1.166), (0.9492, -0.8962, -0.5863), (0.8839, -0.8308, -0.7592), (0.9873, -0.7048, -0.7592), (1.064, -0.7562, -0.5863), (0.7596, -0.7131, 0.9814), (0.8476, -0.801, 0.8299), (0.951, -0.675, 0.8299), (0.8476, -0.6059, 0.9814), (0.8476, -0.801, -0.8299), (0.7596, -0.7131, -0.9814), (0.8476, -0.6059, -0.9814), (0.951, -0.675, -0.8299), (0.8839, -0.8308, 0.7592), (0.9492, -0.8962, 0.5863), (1.064, -0.7562, 0.5863), (0.9873, -0.7048, 0.7592), (0.7133, -0.675, -1.042), (0.6061, -0.5679, -1.166), (0.6752, -0.4837, -1.166), (0.8012, -0.5679, -1.042), (0.9742, -0.9167, 0.508), (1.014, -0.9569, 0.3204), (1.136, -0.8083, 0.3204), (1.089, -0.7767, 0.508), (0.5515, -0.523, -1.214), (0.4292, -0.4008, -1.306), (0.4768, -0.3428, -1.306), (0.6206, -0.4388, -1.214), (1.027, -0.9673, 0.2374), (1.041, -0.9809, 0.0423), (1.165, -0.8294, 0.0423), (1.149, -0.8187, 0.2374), (0.2357, -0.2182, 1.396), (0.3683, -0.3508, 1.339), (0.4159, -0.2928, 1.339), (0.26, -0.1886, 1.396), (0.3683, -0.3508, -1.339), (0.2357, -0.2182, -1.396), (0.26, -0.1886, -1.396), (0.4159, -0.2928, -1.339), (1.041, -0.9809, -0.0423), (1.027, -0.9673, -0.2374), (1.149, -0.8187, -0.2374), (1.165, -0.8294, -0.0423), (0.4292, -0.4008, 1.306), (0.5515, -0.523, 1.214), (0.6206, -0.4388, 1.214), (0.4768, -0.3428, 1.306), (0.4388, -0.6206, -1.214), (0.3428, -0.4768, -1.306), (0.4008, -0.4292, -1.306), (0.523, -0.5515, -1.214), (0.8187, -1.149, 0.2374), (0.8294, -1.165, 0.0423), (0.9809, -1.041, 0.0423), (0.9673, -1.027, 0.2374), (0.1886, -0.26, 1.396), (0.2928, -0.4159, 1.339), (0.3508, -0.3683, 1.339), (0.2182, -0.2357, 1.396), (0.2928, -0.4159, -1.339), (0.1886, -0.26, -1.396), (0.2182, -0.2357, -1.396), (0.3508, -0.3683, -1.339), (0.8294, -1.165, -0.0423), (0.8187, -1.149, -0.2374), (0.9673, -1.027, -0.2374), (0.9809, -1.041, -0.0423), (0.3428, -0.4768, 1.306), (0.4388, -0.6206, 1.214), (0.523, -0.5515, 1.214), (0.4008, -0.4292, 1.306), (0.8083, -1.136, -0.3204), (0.7767, -1.089, -0.508), (0.9167, -0.9742, -0.508), (0.9569, -1.014, -0.3204), (0.4837, -0.6752, 1.166), (0.5679, -0.8012, 1.042), (0.675, -0.7133, 1.042), (0.5679, -0.6061, 1.166), (0.7562, -1.064, -0.5863), (0.7048, -0.9873, -0.7592), (0.8308, -0.8839, -0.7592), (0.8962, -0.9492, -0.5863), (0.6059, -0.8476, 0.9814), (0.675, -0.951, 0.8299), (0.801, -0.8476, 0.8299), (0.7131, -0.7596, 0.9814), (0.675, -0.951, -0.8299), (0.6059, -0.8476, -0.9814), (0.7131, -0.7596, -0.9814), (0.801, -0.8476, -0.8299), (0.7048, -0.9873, 0.7592), (0.7562, -1.064, 0.5863), (0.8962, -0.9492, 0.5863), (0.8308, -0.8839, 0.7592), (0.5679, -0.8012, -1.042), (0.4837, -0.6752, -1.166), (0.5679, -0.6061, -1.166), (0.675, -0.7133, -1.042), (0.7767, -1.089, 0.508), (0.8083, -1.136, 0.3204), (0.9569, -1.014, 0.3204), (0.9167, -0.9742, 0.508), (0.4765, -1.064, -0.8299), (0.4289, -0.9495, -0.9814), (0.5512, -0.8842, -0.9814), (0.6203, -0.9876, -0.8299), (0.4987, -1.106, 0.7592), (0.534, -1.191, 0.5863), (0.6938, -1.106, 0.5863), (0.6424, -1.029, 0.7592), (0.4007, -0.8966, -1.042), (0.3427, -0.7566, -1.166), (0.4387, -0.7053, -1.166), (0.5229, -0.8313, -1.042), (0.5493, -1.22, 0.508), (0.571, -1.272, 0.3204), (0.7406, -1.182, 0.3204), (0.709, -1.134, 0.508), (0.3093, -0.6943, -1.214), (0.2432, -0.5345, -1.306), (0.3093, -0.4992, -1.306), (0.4054, -0.6429, -1.214), (0.5788, -1.287, 0.2374), (0.5861, -1.305, 0.0423), (0.759, -1.212, 0.0423), (0.7484, -1.196, 0.2374), (0.1343, -0.2918, 1.396), (0.2061, -0.4651, 1.339), (0.2722, -0.4297, 1.339), (0.168, -0.2737, 1.396), (0.2061, -0.4651, -1.339), (0.1343, -0.2918, -1.396), (0.168, -0.2737, -1.396), (0.2722, -0.4297, -1.339), (0.5861, -1.305, -0.0423), (0.5788, -1.287, -0.2374), (0.7484, -1.196, -0.2374), (0.759, -1.212, -0.0423), (0.2432, -0.5345, 1.306), (0.3093, -0.6943, 1.214), (0.4054, -0.6429, 1.214), (0.3093, -0.4992, 1.306), (0.571, -1.272, -0.3204), (0.5493, -1.22, -0.508), (0.709, -1.134, -0.508), (0.7406, -1.182, -0.3204), (0.3427, -0.7566, 1.166), (0.4007, -0.8966, 1.042), (0.5229, -0.8313, 1.042), (0.4387, -0.7053, 1.166), (0.534, -1.191, -0.5863), (0.4987, -1.106, -0.7592), (0.6424, -1.029, -0.7592), (0.6938, -1.106, -0.5863), (0.4289, -0.9495, 0.9814), (0.4765, -1.064, 0.8299), (0.6203, -0.9876, 0.8299), (0.5512, -0.8842, 0.9814), (0.3119, -1.359, -0.3204), (0.3008, -1.303, -0.508), (0.4741, -1.251, -0.508), (0.4958, -1.303, -0.3204), (0.1885, -0.8089, 1.166), (0.218, -0.9576, 1.042), (0.3507, -0.9173, 1.042), (0.2927, -0.7773, 1.166), (0.2914, -1.273, -0.5863), (0.2734, -1.182, -0.7592), (0.4293, -1.135, -0.7592), (0.4647, -1.22, -0.5863), (0.2355, -1.015, 0.9814), (0.2597, -1.137, 0.8299), (0.4157, -1.09, 0.8299), (0.3681, -0.9747, 0.9814), (0.2597, -1.137, -0.8299), (0.2355, -1.015, -0.9814), (0.3681, -0.9747, -0.9814), (0.4157, -1.09, -0.8299), (0.2734, -1.182, 0.7592), (0.2914, -1.273, 0.5863), (0.4647, -1.22, 0.5863), (0.4293, -1.135, 0.7592), (0.218, -0.9576, -1.042), (0.1885, -0.8089, -1.166), (0.2927, -0.7773, -1.166), (0.3507, -0.9173, -1.042), (0.3008, -1.303, 0.508), (0.3119, -1.359, 0.3204), (0.4958, -1.303, 0.3204), (0.4741, -1.251, 0.508), (0.168, -0.7413, -1.214), (0.1342, -0.5717, -1.306), (0.206, -0.5499, -1.306), (0.2722, -0.7096, -1.214), (0.3166, -1.375, 0.2374), (0.3204, -1.394, 0.0423), (0.508, -1.337, 0.0423), (0.5006, -1.319, 0.2374), (0.07477, -0.3123, 1.396), (0.1114, -0.4963, 1.339), (0.1832, -0.4746, 1.339), (0.1114, -0.3012, 1.396), (0.1114, -0.4963, -1.339), (0.07477, -0.3123, -1.396), (0.1114, -0.3012, -1.396), (0.1832, -0.4746, -1.339), (0.3204, -1.394, -0.0423), (0.3166, -1.375, -0.2374), (0.5006, -1.319, -0.2374), (0.508, -1.337, -0.0423), (0.1342, -0.5717, 1.306), (0.168, -0.7413, 1.214), (0.2722, -0.7096, 1.214), (0.206, -0.5499, 1.306), (0.02011, -0.7598, -1.214), (0.02011, -0.5869, -1.306), (0.09477, -0.5795, -1.306), (0.1285, -0.7491, -1.214), (0.0423, -1.41, 0.2374), (0.0423, -1.43, 0.0423), (0.2374, -1.41, 0.0423), (0.2336, -1.391, 0.2374), (0.01239, -0.3209, 1.396), (0.01239, -0.5085, 1.339), (0.08705, -0.5012, 1.339), (0.05045, -0.3172, 1.396), (0.01239, -0.5085, -1.339), (0.01239, -0.3209, -1.396), (0.05045, -0.3172, -1.396), (0.08705, -0.5012, -1.339), (0.0423, -1.43, -0.0423), (0.0423, -1.41, -0.2374), (0.2336, -1.391, -0.2374), (0.2374, -1.41, -0.0423), (0.02011, -0.5869, 1.306), (0.02011, -0.7598, 1.214), (0.1285, -0.7491, 1.214), (0.09477, -0.5795, 1.306), (0.04069, -1.394, -0.3204), (0.04069, -1.337, -0.508), (0.2209, -1.319, -0.508), (0.232, -1.375, -0.3204), (0.02704, -0.8302, 1.166), (0.02704, -0.9817, 1.042), (0.165, -0.9681, 1.042), (0.1354, -0.8195, 1.166), (0.03753, -1.305, -0.5863), (0.03753, -1.213, -0.7592), (0.1997, -1.197, -0.7592), (0.2178, -1.287, -0.5863), (0.03292, -1.041, 0.9814), (0.03292, -1.166, 0.8299), (0.1951, -1.15, 0.8299), (0.1709, -1.028, 0.9814), (0.03292, -1.166, -0.8299), (0.03292, -1.041, -0.9814), (0.1709, -1.028, -0.9814), (0.1951, -1.15, -0.8299), (0.03753, -1.213, 0.7592), (0.03753, -1.305, 0.5863), (0.2178, -1.287, 0.5863), (0.1997, -1.197, 0.7592), (0.02704, -0.9817, -1.042), (0.02704, -0.8302, -1.166), (0.1354, -0.8195, -1.166), (0.165, -0.9681, -1.042), (0.04069, -1.337, 0.508), (0.04069, -1.394, 0.3204), (0.232, -1.375, 0.3204), (0.2209, -1.319, 0.508), (-0.1709, -1.028, 0.9814), (-0.1951, -1.15, 0.8299), (-0.03292, -1.166, 0.8299), (-0.03292, -1.041, 0.9814), (-0.1951, -1.15, -0.8299), (-0.1709, -1.028, -0.9814), (-0.03292, -1.041, -0.9814), (-0.03292, -1.166, -0.8299), (-0.1997, -1.197, 0.7592), (-0.2178, -1.287, 0.5863), (-0.03753, -1.305, 0.5863), (-0.03753, -1.213, 0.7592), (-0.165, -0.9681, -1.042), (-0.1354, -0.8195, -1.166), (-0.02704, -0.8302, -1.166), (-0.02704, -0.9817, -1.042), (-0.2209, -1.319, 0.508), (-0.232, -1.375, 0.3204), (-0.04069, -1.394, 0.3204), (-0.04069, -1.337, 0.508), (-0.1285, -0.7491, -1.214), (-0.09477, -0.5795, -1.306), (-0.02011, -0.5869, -1.306), (-0.02011, -0.7598, -1.214), (-0.2336, -1.391, 0.2374), (-0.2374, -1.41, 0.0423), (-0.0423, -1.43, 0.0423), (-0.0423, -1.41, 0.2374), (-0.05045, -0.3172, 1.396), (-0.08705, -0.5012, 1.339), (-0.01239, -0.5085, 1.339), (-0.01239, -0.3209, 1.396), (-0.08705, -0.5012, -1.339), (-0.05045, -0.3172, -1.396), (-0.01239, -0.3209, -1.396), (-0.01239, -0.5085, -1.339), (-0.2374, -1.41, -0.0423), (-0.2336, -1.391, -0.2374), (-0.0423, -1.41, -0.2374), (-0.0423, -1.43, -0.0423), (-0.09477, -0.5795, 1.306), (-0.1285, -0.7491, 1.214), (-0.02011, -0.7598, 1.214), (-0.02011, -0.5869, 1.306), (-0.232, -1.375, -0.3204), (-0.2209, -1.319, -0.508), (-0.04069, -1.337, -0.508), (-0.04069, -1.394, -0.3204), (-0.1354, -0.8195, 1.166), (-0.165, -0.9681, 1.042), (-0.02704, -0.9817, 1.042), (-0.02704, -0.8302, 1.166), (-0.2178, -1.287, -0.5863), (-0.1997, -1.197, -0.7592), (-0.03753, -1.213, -0.7592), (-0.03753, -1.305, -0.5863), (-0.508, -1.337, -0.0423), (-0.5006, -1.319, -0.2374), (-0.3166, -1.375, -0.2374), (-0.3204, -1.394, -0.0423), (-0.206, -0.5499, 1.306), (-0.2722, -0.7096, 1.214), (-0.168, -0.7413, 1.214), (-0.1342, -0.5717, 1.306), (-0.4958, -1.303, -0.3204), (-0.4741, -1.251, -0.508), (-0.3008, -1.303, -0.508), (-0.3119, -1.359, -0.3204), (-0.2927, -0.7773, 1.166), (-0.3507, -0.9173, 1.042), (-0.218, -0.9576, 1.042), (-0.1885, -0.8089, 1.166), (-0.4647, -1.22, -0.5863), (-0.4293, -1.135, -0.7592), (-0.2734, -1.182, -0.7592), (-0.2914, -1.273, -0.5863), (-0.3681, -0.9747, 0.9814), (-0.4157, -1.09, 0.8299), (-0.2597, -1.137, 0.8299), (-0.2355, -1.015, 0.9814), (-0.4157, -1.09, -0.8299), (-0.3681, -0.9747, -0.9814), (-0.2355, -1.015, -0.9814), (-0.2597, -1.137, -0.8299), (-0.4293, -1.135, 0.7592), (-0.4647, -1.22, 0.5863), (-0.2914, -1.273, 0.5863), (-0.2734, -1.182, 0.7592), (-0.3507, -0.9173, -1.042), (-0.2927, -0.7773, -1.166), (-0.1885, -0.8089, -1.166), (-0.218, -0.9576, -1.042), (-0.4741, -1.251, 0.508), (-0.4958, -1.303, 0.3204), (-0.3119, -1.359, 0.3204), (-0.3008, -1.303, 0.508), (-0.2722, -0.7096, -1.214), (-0.206, -0.5499, -1.306), (-0.1342, -0.5717, -1.306), (-0.168, -0.7413, -1.214), (-0.5006, -1.319, 0.2374), (-0.508, -1.337, 0.0423), (-0.3204, -1.394, 0.0423), (-0.3166, -1.375, 0.2374), (-0.1114, -0.3012, 1.396), (-0.1832, -0.4746, 1.339), (-0.1114, -0.4963, 1.339), (-0.07477, -0.3123, 1.396), (-0.1832, -0.4746, -1.339), (-0.1114, -0.3012, -1.396), (-0.07477, -0.3123, -1.396), (-0.1114, -0.4963, -1.339), (-0.5229, -0.8313, -1.042), (-0.4387, -0.7053, -1.166), (-0.3427, -0.7566, -1.166), (-0.4007, -0.8966, -1.042), (-0.709, -1.134, 0.508), (-0.7406, -1.182, 0.3204), (-0.571, -1.272, 0.3204), (-0.5493, -1.22, 0.508), (-0.4054, -0.6429, -1.214), (-0.3093, -0.4992, -1.306), (-0.2432, -0.5345, -1.306), (-0.3093, -0.6943, -1.214), (-0.7484, -1.196, 0.2374), (-0.759, -1.212, 0.0423), (-0.5861, -1.305, 0.0423), (-0.5788, -1.287, 0.2374), (-0.168, -0.2737, 1.396), (-0.2722, -0.4297, 1.339), (-0.2061, -0.4651, 1.339), (-0.1343, -0.2918, 1.396), (-0.2722, -0.4297, -1.339), (-0.168, -0.2737, -1.396), (-0.1343, -0.2918, -1.396), (-0.2061, -0.4651, -1.339), (-0.759, -1.212, -0.0423), (-0.7484, -1.196, -0.2374), (-0.5788, -1.287, -0.2374), (-0.5861, -1.305, -0.0423), (-0.3093, -0.4992, 1.306), (-0.4054, -0.6429, 1.214), (-0.3093, -0.6943, 1.214), (-0.2432, -0.5345, 1.306), (-0.7406, -1.182, -0.3204), (-0.709, -1.134, -0.508), (-0.5493, -1.22, -0.508), (-0.571, -1.272, -0.3204), (-0.4387, -0.7053, 1.166), (-0.5229, -0.8313, 1.042), (-0.4007, -0.8966, 1.042), (-0.3427, -0.7566, 1.166), (-0.6938, -1.106, -0.5863), (-0.6424, -1.029, -0.7592), (-0.4987, -1.106, -0.7592), (-0.534, -1.191, -0.5863), (-0.5512, -0.8842, 0.9814), (-0.6203, -0.9876, 0.8299), (-0.4765, -1.064, 0.8299), (-0.4289, -0.9495, 0.9814), (-0.6203, -0.9876, -0.8299), (-0.5512, -0.8842, -0.9814), (-0.4289, -0.9495, -0.9814), (-0.4765, -1.064, -0.8299), (-0.6424, -1.029, 0.7592), (-0.6938, -1.106, 0.5863), (-0.534, -1.191, 0.5863), (-0.4987, -1.106, 0.7592), (-0.8962, -0.9492, -0.5863), (-0.8308, -0.8839, -0.7592), (-0.7048, -0.9873, -0.7592), (-0.7562, -1.064, -0.5863), (-0.7131, -0.7596, 0.9814), (-0.801, -0.8476, 0.8299), (-0.675, -0.951, 0.8299), (-0.6059, -0.8476, 0.9814), (-0.801, -0.8476, -0.8299), (-0.7131, -0.7596, -0.9814), (-0.6059, -0.8476, -0.9814), (-0.675, -0.951, -0.8299), (-0.8308, -0.8839, 0.7592), (-0.8962, -0.9492, 0.5863), (-0.7562, -1.064, 0.5863), (-0.7048, -0.9873, 0.7592), (-0.675, -0.7133, -1.042), (-0.5679, -0.6061, -1.166), (-0.4837, -0.6752, -1.166), (-0.5679, -0.8012, -1.042), (-0.9167, -0.9742, 0.508), (-0.9569, -1.014, 0.3204), (-0.8083, -1.136, 0.3204), (-0.7767, -1.089, 0.508), (-0.523, -0.5515, -1.214), (-0.4008, -0.4292, -1.306), (-0.3428, -0.4768, -1.306), (-0.4388, -0.6206, -1.214), (-0.9673, -1.027, 0.2374), (-0.9809, -1.041, 0.0423), (-0.8294, -1.165, 0.0423), (-0.8187, -1.149, 0.2374), (-0.2182, -0.2357, 1.396), (-0.3508, -0.3683, 1.339), (-0.2928, -0.4159, 1.339), (-0.1886, -0.26, 1.396), (-0.3508, -0.3683, -1.339), (-0.2182, -0.2357, -1.396), (-0.1886, -0.26, -1.396), (-0.2928, -0.4159, -1.339), (-0.9809, -1.041, -0.0423), (-0.9673, -1.027, -0.2374), (-0.8187, -1.149, -0.2374), (-0.8294, -1.165, -0.0423), (-0.4008, -0.4292, 1.306), (-0.523, -0.5515, 1.214), (-0.4388, -0.6206, 1.214), (-0.3428, -0.4768, 1.306), (-0.9569, -1.014, -0.3204), (-0.9167, -0.9742, -0.508), (-0.7767, -1.089, -0.508), (-0.8083, -1.136, -0.3204), (-0.5679, -0.6061, 1.166), (-0.675, -0.7133, 1.042), (-0.5679, -0.8012, 1.042), (-0.4837, -0.6752, 1.166), (-0.4159, -0.2928, -1.339), (-0.26, -0.1886, -1.396), (-0.2357, -0.2182, -1.396), (-0.3683, -0.3508, -1.339), (-1.165, -0.8294, -0.0423), (-1.149, -0.8187, -0.2374), (-1.027, -0.9673, -0.2374), (-1.041, -0.9809, -0.0423), (-0.4768, -0.3428, 1.306), (-0.6206, -0.4388, 1.214), (-0.5515, -0.523, 1.214), (-0.4292, -0.4008, 1.306), (-1.136, -0.8083, -0.3204), (-1.089, -0.7767, -0.508), (-0.9742, -0.9167, -0.508), (-1.014, -0.9569, -0.3204), (-0.6752, -0.4837, 1.166), (-0.8012, -0.5679, 1.042), (-0.7133, -0.675, 1.042), (-0.6061, -0.5679, 1.166), (-1.064, -0.7562, -0.5863), (-0.9873, -0.7048, -0.7592), (-0.8839, -0.8308, -0.7592), (-0.9492, -0.8962, -0.5863), (-0.8476, -0.6059, 0.9814), (-0.951, -0.675, 0.8299), (-0.8476, -0.801, 0.8299), (-0.7596, -0.7131, 0.9814), (-0.951, -0.675, -0.8299), (-0.8476, -0.6059, -0.9814), (-0.7596, -0.7131, -0.9814), (-0.8476, -0.801, -0.8299), (-0.9873, -0.7048, 0.7592), (-1.064, -0.7562, 0.5863), (-0.9492, -0.8962, 0.5863), (-0.8839, -0.8308, 0.7592), (-0.8012, -0.5679, -1.042), (-0.6752, -0.4837, -1.166), (-0.6061, -0.5679, -1.166), (-0.7133, -0.675, -1.042), (-1.089, -0.7767, 0.508), (-1.136, -0.8083, 0.3204), (-1.014, -0.9569, 0.3204), (-0.9742, -0.9167, 0.508), (-0.6206, -0.4388, -1.214), (-0.4768, -0.3428, -1.306), (-0.4292, -0.4008, -1.306), (-0.5515, -0.523, -1.214), (-1.149, -0.8187, 0.2374), (-1.165, -0.8294, 0.0423), (-1.041, -0.9809, 0.0423), (-1.027, -0.9673, 0.2374), (-0.26, -0.1886, 1.396), (-0.4159, -0.2928, 1.339), (-0.3683, -0.3508, 1.339), (-0.2357, -0.2182, 1.396), (-0.8966, -0.4007, -1.042), (-0.7566, -0.3427, -1.166), (-0.7053, -0.4387, -1.166), (-0.8313, -0.5229, -1.042), (-1.22, -0.5493, 0.508), (-1.272, -0.571, 0.3204), (-1.182, -0.7406, 0.3204), (-1.134, -0.709, 0.508), (-0.6943, -0.3093, -1.214), (-0.5345, -0.2432, -1.306), (-0.4992, -0.3093, -1.306), (-0.6429, -0.4054, -1.214), (-1.287, -0.5788, 0.2374), (-1.305, -0.5861, 0.0423), (-1.212, -0.759, 0.0423), (-1.196, -0.7484, 0.2374), (-0.2918, -0.1343, 1.396), (-0.4651, -0.2061, 1.339), (-0.4297, -0.2722, 1.339), (-0.2737, -0.168, 1.396), (-0.4651, -0.2061, -1.339), (-0.2918, -0.1343, -1.396), (-0.2737, -0.168, -1.396), (-0.4297, -0.2722, -1.339), (-1.305, -0.5861, -0.0423), (-1.287, -0.5788, -0.2374), (-1.196, -0.7484, -0.2374), (-1.212, -0.759, -0.0423), (-0.5345, -0.2432, 1.306), (-0.6943, -0.3093, 1.214), (-0.6429, -0.4054, 1.214), (-0.4992, -0.3093, 1.306), (-1.272, -0.571, -0.3204), (-1.22, -0.5493, -0.508), (-1.134, -0.709, -0.508), (-1.182, -0.7406, -0.3204), (-0.7566, -0.3427, 1.166), (-0.8966, -0.4007, 1.042), (-0.8313, -0.5229, 1.042), (-0.7053, -0.4387, 1.166), (-1.191, -0.534, -0.5863), (-1.106, -0.4987, -0.7592), (-1.029, -0.6424, -0.7592), (-1.106, -0.6938, -0.5863), (-0.9495, -0.4289, 0.9814), (-1.064, -0.4765, 0.8299), (-0.9876, -0.6203, 0.8299), (-0.8842, -0.5512, 0.9814), (-1.064, -0.4765, -0.8299), (-0.9495, -0.4289, -0.9814), (-0.8842, -0.5512, -0.9814), (-0.9876, -0.6203, -0.8299), (-1.106, -0.4987, 0.7592), (-1.191, -0.534, 0.5863), (-1.106, -0.6938, 0.5863), (-1.029, -0.6424, 0.7592), (-1.273, -0.2914, -0.5863), (-1.182, -0.2734, -0.7592), (-1.135, -0.4293, -0.7592), (-1.22, -0.4647, -0.5863), (-1.015, -0.2355, 0.9814), (-1.137, -0.2597, 0.8299), (-1.09, -0.4157, 0.8299), (-0.9747, -0.3681, 0.9814), (-1.137, -0.2597, -0.8299), (-1.015, -0.2355, -0.9814), (-0.9747, -0.3681, -0.9814), (-1.09, -0.4157, -0.8299), (-1.182, -0.2734, 0.7592), (-1.273, -0.2914, 0.5863), (-1.22, -0.4647, 0.5863), (-1.135, -0.4293, 0.7592), (-0.9576, -0.218, -1.042), (-0.8089, -0.1885, -1.166), (-0.7773, -0.2927, -1.166), (-0.9173, -0.3507, -1.042), (-1.303, -0.3008, 0.508), (-1.359, -0.3119, 0.3204), (-1.303, -0.4958, 0.3204), (-1.251, -0.4741, 0.508), (-0.7413, -0.168, -1.214), (-0.5717, -0.1342, -1.306), (-0.5499, -0.206, -1.306), (-0.7096, -0.2722, -1.214), (-1.375, -0.3166, 0.2374), (-1.394, -0.3204, 0.0423), (-1.337, -0.508, 0.0423), (-1.319, -0.5006, 0.2374), (-0.3123, -0.07477, 1.396), (-0.4963, -0.1114, 1.339), (-0.4746, -0.1832, 1.339), (-0.3012, -0.1114, 1.396), (-0.4963, -0.1114, -1.339), (-0.3123, -0.07477, -1.396), (-0.3012, -0.1114, -1.396), (-0.4746, -0.1832, -1.339), (-1.394, -0.3204, -0.0423), (-1.375, -0.3166, -0.2374), (-1.319, -0.5006, -0.2374), (-1.337, -0.508, -0.0423), (-0.5717, -0.1342, 1.306), (-0.7413, -0.168, 1.214), (-0.7096, -0.2722, 1.214), (-0.5499, -0.206, 1.306), (-1.359, -0.3119, -0.3204), (-1.303, -0.3008, -0.508), (-1.251, -0.4741, -0.508), (-1.303, -0.4958, -0.3204), (-0.8089, -0.1885, 1.166), (-0.9576, -0.218, 1.042), (-0.9173, -0.3507, 1.042), (-0.7773, -0.2927, 1.166), (-0.5085, -0.01239, -1.339), (-0.3209, -0.01239, -1.396), (-0.3172, -0.05045, -1.396), (-0.5012, -0.08705, -1.339), (-1.43, -0.04231, -0.0423), (-1.41, -0.04231, -0.2374), (-1.391, -0.2336, -0.2374), (-1.41, -0.2374, -0.0423), (-0.5869, -0.02011, 1.306), (-0.7598, -0.02011, 1.214), (-0.7491, -0.1285, 1.214), (-0.5795, -0.09477, 1.306), (-1.394, -0.04069, -0.3204), (-1.337, -0.04069, -0.508), (-1.319, -0.2209, -0.508), (-1.375, -0.232, -0.3204), (-0.8302, -0.02705, 1.166), (-0.9817, -0.02705, 1.042), (-0.9681, -0.165, 1.042), (-0.8195, -0.1354, 1.166), (-1.305, -0.03753, -0.5863), (-1.213, -0.03753, -0.7592), (-1.197, -0.1997, -0.7592), (-1.287, -0.2178, -0.5863), (-1.041, -0.03292, 0.9814), (-1.166, -0.03292, 0.8299), (-1.15, -0.1951, 0.8299), (-1.028, -0.1709, 0.9814), (-1.166, -0.03292, -0.8299), (-1.041, -0.03292, -0.9814), (-1.028, -0.1709, -0.9814), (-1.15, -0.1951, -0.8299), (-1.213, -0.03753, 0.7592), (-1.305, -0.03753, 0.5863), (-1.287, -0.2178, 0.5863), (-1.197, -0.1997, 0.7592), (-0.9817, -0.02705, -1.042), (-0.8302, -0.02705, -1.166), (-0.8195, -0.1354, -1.166), (-0.9681, -0.165, -1.042), (-1.337, -0.04069, 0.508), (-1.394, -0.04069, 0.3204), (-1.375, -0.232, 0.3204), (-1.319, -0.2209, 0.508), (-0.7598, -0.02011, -1.214), (-0.5869, -0.02011, -1.306), (-0.5795, -0.09477, -1.306), (-0.7491, -0.1285, -1.214), (-1.41, -0.04231, 0.2374), (-1.43, -0.04231, 0.0423), (-1.41, -0.2374, 0.0423), (-1.391, -0.2336, 0.2374), (-0.3209, -0.01239, 1.396), (-0.5085, -0.01239, 1.339), (-0.5012, -0.08705, 1.339), (-0.3172, -0.05045, 1.396)], [], [(0, 1, 2, 3), (4, 5, 6, 7), (8, 9, 10, 11), (12, 13, 14, 15), (16, 17, 18, 19), (20, 21, 22, 23), (24, 25, 26, 27), (28, 29, 30, 31), (32, 33, 34, 35), (36, 37, 38, 39), (40, 41, 42, 43), (44, 45, 46, 47), (48, 49, 50, 51), (52, 53, 54, 55), (56, 57, 58, 59), (60, 61, 62, 63), (64, 65, 66, 67), (68, 69, 70, 71), (72, 73, 74, 75), (76, 77, 78, 79), (80, 81, 82, 83), (84, 85, 86, 87), (88, 89, 90, 91), (92, 93, 94, 95), (96, 97, 98, 99), (100, 101, 102, 103), (104, 105, 106, 107), (108, 109, 110, 111), (112, 113, 114, 115), (116, 117, 118, 119), (120, 121, 122, 123), (124, 125, 126, 127), (128, 129, 130, 131), (132, 133, 134, 135), (136, 137, 138, 139), (140, 141, 142, 143), (144, 145, 146, 147), (148, 149, 150, 151), (152, 153, 154, 155), (156, 157, 158, 159), (160, 161, 162, 163), (164, 165, 166, 167), (168, 169, 170, 171), (172, 173, 174, 175), (176, 177, 178, 179), (180, 181, 182, 183), (184, 185, 186, 187), (188, 189, 190, 191), (192, 193, 194, 195), (196, 197, 198, 199), (200, 201, 202, 203), (204, 205, 206, 207), (208, 209, 210, 211), (212, 213, 214, 215), (216, 217, 218, 219), (220, 221, 222, 223), (224, 225, 226, 227), (228, 229, 230, 231), (232, 233, 234, 235), (236, 237, 238, 239), (240, 241, 242, 243), (244, 245, 246, 247), (248, 249, 250, 251), (252, 253, 254, 255), (256, 257, 258, 259), (260, 261, 262, 263), (264, 265, 266, 267), (268, 269, 270, 271), (272, 273, 274, 275), (276, 277, 278, 279), (280, 281, 282, 283), (284, 285, 286, 287), (288, 289, 290, 291), (292, 293, 294, 295), (296, 297, 298, 299), (300, 301, 302, 303), (304, 305, 306, 307), (308, 309, 310, 311), (312, 313, 314, 315), (316, 317, 318, 319), (320, 321, 322, 323), (324, 325, 326, 327), (328, 329, 330, 331), (332, 333, 334, 335), (336, 337, 338, 339), (340, 341, 342, 343), (344, 345, 346, 347), (348, 349, 350, 351), (352, 353, 354, 355), (356, 357, 358, 359), (360, 361, 362, 363), (364, 365, 366, 367), (368, 369, 370, 371), (372, 373, 374, 375), (376, 377, 378, 379), (380, 381, 382, 383), (384, 385, 386, 387), (388, 389, 390, 391), (392, 393, 394, 395), (396, 397, 398, 399), (400, 401, 402, 403), (404, 405, 406, 407), (408, 409, 410, 411), (412, 413, 414, 415), (416, 417, 418, 419), (420, 421, 422, 423), (424, 425, 426, 427), (428, 429, 430, 431), (432, 433, 434, 435), (436, 437, 438, 439), (440, 441, 442, 443), (444, 445, 446, 447), (448, 449, 450, 451), (452, 453, 454, 455), (456, 457, 458, 459), (460, 461, 462, 463), (464, 465, 466, 467), (468, 469, 470, 471), (472, 473, 474, 475), (476, 477, 478, 479), (480, 481, 482, 483), (484, 485, 486, 487), (488, 489, 490, 491), (492, 493, 494, 495), (496, 497, 498, 499), (500, 501, 502, 503), (504, 505, 506, 507), (508, 509, 510, 511), (512, 513, 514, 515), (516, 517, 518, 519), (520, 521, 522, 523), (524, 525, 526, 527), (528, 529, 530, 531), (532, 533, 534, 535), (536, 537, 538, 539), (540, 541, 542, 543), (544, 545, 546, 547), (548, 549, 550, 551), (552, 553, 554, 555), (556, 557, 558, 559), (560, 561, 562, 563), (564, 565, 566, 567), (568, 569, 570, 571), (572, 573, 574, 575), (576, 577, 578, 579), (580, 581, 582, 583), (584, 585, 586, 587), (588, 589, 590, 591), (592, 593, 594, 595), (596, 597, 598, 599), (600, 601, 602, 603), (604, 605, 606, 607), (608, 609, 610, 611), (612, 613, 614, 615), (616, 617, 618, 619), (620, 621, 622, 623), (624, 625, 626, 627), (628, 629, 630, 631), (632, 633, 634, 635), (636, 637, 638, 639), (640, 641, 642, 643), (644, 645, 646, 647), (648, 649, 650, 651), (652, 653, 654, 655), (656, 657, 658, 659), (660, 661, 662, 663), (664, 665, 666, 667), (668, 669, 670, 671), (672, 673, 674, 675), (676, 677, 678, 679), (680, 681, 682, 683), (684, 685, 686, 687), (688, 689, 690, 691), (692, 693, 694, 695), (696, 697, 698, 699), (700, 701, 702, 703), (704, 705, 706, 707), (708, 709, 710, 711), (712, 713, 714, 715), (716, 717, 718, 719), (720, 721, 722, 723), (724, 725, 726, 727), (728, 729, 730, 731), (732, 733, 734, 735), (736, 737, 738, 739), (740, 741, 742, 743), (744, 745, 746, 747), (748, 749, 750, 751), (752, 753, 754, 755), (756, 757, 758, 759), (760, 761, 762, 763), (764, 765, 766, 767), (768, 769, 770, 771), (772, 773, 774, 775), (776, 777, 778, 779), (780, 781, 782, 783), (784, 785, 786, 787), (788, 789, 790, 791), (792, 793, 794, 795), (796, 797, 798, 799), (800, 801, 802, 803), (804, 805, 806, 807), (808, 809, 810, 811), (812, 813, 814, 815), (816, 817, 818, 819), (820, 821, 822, 823), (824, 825, 826, 827), (828, 829, 830, 831), (832, 833, 834, 835), (836, 837, 838, 839), (840, 841, 842, 843), (844, 845, 846, 847), (848, 849, 850, 851), (852, 853, 854, 855), (856, 857, 858, 859), (860, 861, 862, 863), (864, 865, 866, 867), (868, 869, 870, 871), (872, 873, 874, 875), (876, 877, 878, 879), (880, 881, 882, 883), (884, 885, 886, 887), (888, 889, 890, 891), (892, 893, 894, 895), (896, 897, 898, 899), (900, 901, 902, 903), (904, 905, 906, 907), (908, 909, 910, 911), (912, 913, 914, 915), (916, 917, 918, 919), (920, 921, 922, 923), (924, 925, 926, 927), (928, 929, 930, 931), (932, 933, 934, 935), (936, 937, 938, 939), (940, 941, 942, 943), (944, 945, 946, 947), (948, 949, 950, 951), (952, 953, 954, 955), (956, 957, 958, 959), (960, 961, 962, 963), (964, 965, 966, 967), (968, 969, 970, 971), (972, 973, 974, 975), (976, 977, 978, 979), (980, 981, 982, 983), (984, 985, 986, 987), (988, 989, 990, 991), (992, 993, 994, 995), (996, 997, 998, 999), (1000, 1001, 1002, 1003), (1004, 1005, 1006, 1007), (1008, 1009, 1010, 1011), (1012, 1013, 1014, 1015), (1016, 1017, 1018, 1019), (1020, 1021, 1022, 1023), (1024, 1025, 1026, 1027), (1028, 1029, 1030, 1031), (1032, 1033, 1034, 1035), (1036, 1037, 1038, 1039), (1040, 1041, 1042, 1043), (1044, 1045, 1046, 1047), (1048, 1049, 1050, 1051), (1052, 1053, 1054, 1055), (1056, 1057, 1058, 1059), (1060, 1061, 1062, 1063), (1064, 1065, 1066, 1067), (1068, 1069, 1070, 1071), (1072, 1073, 1074, 1075), (1076, 1077, 1078, 1079), (1080, 1081, 1082, 1083), (1084, 1085, 1086, 1087), (1088, 1089, 1090, 1091), (1092, 1093, 1094, 1095), (1096, 1097, 1098, 1099), (1100, 1101, 1102, 1103), (1104, 1105, 1106, 1107), (1108, 1109, 1110, 1111), (1112, 1113, 1114, 1115), (1116, 1117, 1118, 1119), (1120, 1121, 1122, 1123), (1124, 1125, 1126, 1127), (1128, 1129, 1130, 1131), (1132, 1133, 1134, 1135), (1136, 1137, 1138, 1139), (1140, 1141, 1142, 1143), (1144, 1145, 1146, 1147), (1148, 1149, 1150, 1151), (1152, 1153, 1154, 1155), (1156, 1157, 1158, 1159), (1160, 1161, 1162, 1163), (1164, 1165, 1166, 1167), (1168, 1169, 1170, 1171), (1172, 1173, 1174, 1175), (1176, 1177, 1178, 1179), (1180, 1181, 1182, 1183), (1184, 1185, 1186, 1187), (1188, 1189, 1190, 1191), (1192, 1193, 1194, 1195), (1196, 1197, 1198, 1199), (1200, 1201, 1202, 1203), (1204, 1205, 1206, 1207), (1208, 1209, 1210, 1211), (1212, 1213, 1214, 1215), (1216, 1217, 1218, 1219), (1220, 1221, 1222, 1223), (1224, 1225, 1226, 1227), (1228, 1229, 1230, 1231), (1232, 1233, 1234, 1235), (1236, 1237, 1238, 1239), (1240, 1241, 1242, 1243), (1244, 1245, 1246, 1247), (1248, 1249, 1250, 1251), (1252, 1253, 1254, 1255), (1256, 1257, 1258, 1259), (1260, 1261, 1262, 1263), (1264, 1265, 1266, 1267), (1268, 1269, 1270, 1271), (1272, 1273, 1274, 1275), (1276, 1277, 1278, 1279), (1280, 1281, 1282, 1283), (1284, 1285, 1286, 1287), (1288, 1289, 1290, 1291), (1292, 1293, 1294, 1295), (1296, 1297, 1298, 1299), (1300, 1301, 1302, 1303), (1304, 1305, 1306, 1307), (1308, 1309, 1310, 1311), (1312, 1313, 1314, 1315), (1316, 1317, 1318, 1319), (1320, 1321, 1322, 1323), (1324, 1325, 1326, 1327), (1328, 1329, 1330, 1331), (1332, 1333, 1334, 1335), (1336, 1337, 1338, 1339), (1340, 1341, 1342, 1343), (1344, 1345, 1346, 1347), (1348, 1349, 1350, 1351), (1352, 1353, 1354, 1355), (1356, 1357, 1358, 1359), (1360, 1361, 1362, 1363), (1364, 1365, 1366, 1367), (1368, 1369, 1370, 1371), (1372, 1373, 1374, 1375), (1376, 1377, 1378, 1379), (1380, 1381, 1382, 1383), (1384, 1385, 1386, 1387), (1388, 1389, 1390, 1391), (1392, 1393, 1394, 1395), (1396, 1397, 1398, 1399), (1400, 1401, 1402, 1403), (1404, 1405, 1406, 1407), (1408, 1409, 1410, 1411), (1412, 1413, 1414, 1415), (1416, 1417, 1418, 1419), (1420, 1421, 1422, 1423), (1424, 1425, 1426, 1427), (1428, 1429, 1430, 1431), (1432, 1433, 1434, 1435), (1436, 1437, 1438, 1439), (1440, 1441, 1442, 1443), (1444, 1445, 1446, 1447), (1448, 1449, 1450, 1451), (1452, 1453, 1454, 1455), (1456, 1457, 1458, 1459), (1460, 1461, 1462, 1463), (1464, 1465, 1466, 1467), (1468, 1469, 1470, 1471), (1472, 1473, 1474, 1475), (1476, 1477, 1478, 1479), (1480, 1481, 1482, 1483), (1484, 1485, 1486, 1487), (1488, 1489, 1490, 1491), (1492, 1493, 1494, 1495), (1496, 1497, 1498, 1499), (1500, 1501, 1502, 1503), (1504, 1505, 1506, 1507), (1508, 1509, 1510, 1511), (1512, 1513, 1514, 1515), (1516, 1517, 1518, 1519), (1520, 1521, 1522, 1523), (1524, 1525, 1526, 1527), (1528, 1529, 1530, 1531), (1532, 1533, 1534, 1535), (1536, 1537, 1538, 1539), (1540, 1541, 1542, 1543), (1544, 1545, 1546, 1547), (1548, 1549, 1550, 1551), (1552, 1553, 1554, 1555), (1556, 1557, 1558, 1559), (1560, 1561, 1562, 1563), (1564, 1565, 1566, 1567), (1568, 1569, 1570, 1571), (1572, 1573, 1574, 1575), (1576, 1577, 1578, 1579), (1580, 1581, 1582, 1583), (1584, 1585, 1586, 1587), (1588, 1589, 1590, 1591), (1592, 1593, 1594, 1595), (1596, 1597, 1598, 1599), (1600, 1601, 1602, 1603), (1604, 1605, 1606, 1607), (1608, 1609, 1610, 1611), (1612, 1613, 1614, 1615), (1616, 1617, 1618, 1619), (1620, 1621, 1622, 1623), (1624, 1625, 1626, 1627), (1628, 1629, 1630, 1631), (1632, 1633, 1634, 1635), (1636, 1637, 1638, 1639), (1640, 1641, 1642, 1643), (1644, 1645, 1646, 1647), (1648, 1649, 1650, 1651), (1652, 1653, 1654, 1655), (1656, 1657, 1658, 1659), (1660, 1661, 1662, 1663), (1664, 1665, 1666, 1667), (1668, 1669, 1670, 1671), (1672, 1673, 1674, 1675), (1676, 1677, 1678, 1679), (1680, 1681, 1682, 1683), (1684, 1685, 1686, 1687), (1688, 1689, 1690, 1691), (1692, 1693, 1694, 1695), (1696, 1697, 1698, 1699), (1700, 1701, 1702, 1703), (1704, 1705, 1706, 1707), (1708, 1709, 1710, 1711), (1712, 1713, 1714, 1715), (1716, 1717, 1718, 1719), (1720, 1721, 1722, 1723), (1724, 1725, 1726, 1727), (1728, 1729, 1730, 1731), (1732, 1733, 1734, 1735), (1736, 1737, 1738, 1739), (1740, 1741, 1742, 1743), (1744, 1745, 1746, 1747), (1748, 1749, 1750, 1751), (1752, 1753, 1754, 1755), (1756, 1757, 1758, 1759), (1760, 1761, 1762, 1763), (1764, 1765, 1766, 1767), (1768, 1769, 1770, 1771), (1772, 1773, 1774, 1775), (1776, 1777, 1778, 1779), (1780, 1781, 1782, 1783), (1784, 1785, 1786, 1787), (1788, 1789, 1790, 1791)])
_uv = me_sphere_001.uv_layers.new(name='UVMap')
_uv.uv.foreach_set('vector', [0.1875, 0.9286, 0.1875, 0.8571, 0.2188, 0.8571, 0.2188, 0.9286, 0.1875, 0.4286, 0.1875, 0.3571, 0.2188, 0.3571, 0.2188, 0.4286, 0.1875, 0.8571, 0.1875, 0.7857, 0.2188, 0.7857, 0.2188, 0.8571, 0.1875, 0.3571, 0.1875, 0.2857, 0.2188, 0.2857, 0.2188, 0.3571, 0.1875, 0.7857, 0.1875, 0.7143, 0.2188, 0.7143, 0.2188, 0.7857, 0.1875, 0.2857, 0.1875, 0.2143, 0.2188, 0.2143, 0.2188, 0.2857, 0.1875, 0.7143, 0.1875, 0.6429, 0.2188, 0.6429, 0.2188, 0.7143, 0.1875, 0.2143, 0.1875, 0.1429, 0.2188, 0.1429, 0.2188, 0.2143, 0.1875, 0.6429, 0.1875, 0.5714, 0.2188, 0.5714, 0.2188, 0.6429, 0.1875, 0.1429, 0.1875, 0.07143, 0.2188, 0.07143, 0.2188, 0.1429, 0.1875, 0.5714, 0.1875, 0.5, 0.2188, 0.5, 0.2188, 0.5714, 0.1875, 1.0, 0.1875, 0.9286, 0.2188, 0.9286, 0.2188, 1.0, 0.1875, 0.07143, 0.1875, 0.0, 0.2188, 0.0, 0.2188, 0.07143, 0.1875, 0.5, 0.1875, 0.4286, 0.2188, 0.4286, 0.2188, 0.5, 0.1563, 0.2857, 0.1563, 0.2143, 0.1875, 0.2143, 0.1875, 0.2857, 0.1563, 0.7143, 0.1563, 0.6429, 0.1875, 0.6429, 0.1875, 0.7143, 0.1563, 0.2143, 0.1563, 0.1429, 0.1875, 0.1429, 0.1875, 0.2143, 0.1563, 0.6429, 0.1563, 0.5714, 0.1875, 0.5714, 0.1875, 0.6429, 0.1563, 0.1429, 0.1563, 0.07143, 0.1875, 0.07143, 0.1875, 0.1429, 0.1563, 0.5714, 0.1563, 0.5, 0.1875, 0.5, 0.1875, 0.5714, 0.1563, 1.0, 0.1563, 0.9286, 0.1875, 0.9286, 0.1875, 1.0, 0.1563, 0.07143, 0.1563, 0.0, 0.1875, 0.0, 0.1875, 0.07143, 0.1563, 0.5, 0.1563, 0.4286, 0.1875, 0.4286, 0.1875, 0.5, 0.1563, 0.9286, 0.1563, 0.8571, 0.1875, 0.8571, 0.1875, 0.9286, 0.1563, 0.4286, 0.1563, 0.3571, 0.1875, 0.3571, 0.1875, 0.4286, 0.1563, 0.8571, 0.1563, 0.7857, 0.1875, 0.7857, 0.1875, 0.8571, 0.1563, 0.3571, 0.1563, 0.2857, 0.1875, 0.2857, 0.1875, 0.3571, 0.1563, 0.7857, 0.1563, 0.7143, 0.1875, 0.7143, 0.1875, 0.7857, 0.125, 0.4286, 0.125, 0.3571, 0.1563, 0.3571, 0.1563, 0.4286, 0.125, 0.8571, 0.125, 0.7857, 0.1563, 0.7857, 0.1563, 0.8571, 0.125, 0.3571, 0.125, 0.2857, 0.1563, 0.2857, 0.1563, 0.3571, 0.125, 0.7857, 0.125, 0.7143, 0.1563, 0.7143, 0.1563, 0.7857, 0.125, 0.2857, 0.125, 0.2143, 0.1563, 0.2143, 0.1563, 0.2857, 0.125, 0.7143, 0.125, 0.6429, 0.1563, 0.6429, 0.1563, 0.7143, 0.125, 0.2143, 0.125, 0.1429, 0.1563, 0.1429, 0.1563, 0.2143, 0.125, 0.6429, 0.125, 0.5714, 0.1563, 0.5714, 0.1563, 0.6429, 0.125, 0.1429, 0.125, 0.07143, 0.1563, 0.07143, 0.1563, 0.1429, 0.125, 0.5714, 0.125, 0.5, 0.1563, 0.5, 0.1563, 0.5714, 0.125, 1.0, 0.125, 0.9286, 0.1563, 0.9286, 0.1563, 1.0, 0.125, 0.07143, 0.125, 0.0, 0.1563, 0.0, 0.1563, 0.07143, 0.125, 0.5, 0.125, 0.4286, 0.1563, 0.4286, 0.1563, 0.5, 0.125, 0.9286, 0.125, 0.8571, 0.1563, 0.8571, 0.1563, 0.9286, 0.09375, 0.1429, 0.09375, 0.07143, 0.125, 0.07143, 0.125, 0.1429, 0.09375, 0.5714, 0.09375, 0.5, 0.125, 0.5, 0.125, 0.5714, 0.09375, 1.0, 0.09375, 0.9286, 0.125, 0.9286, 0.125, 1.0, 0.09375, 0.07143, 0.09375, 0.0, 0.125, 0.0, 0.125, 0.07143, 0.09375, 0.5, 0.09375, 0.4286, 0.125, 0.4286, 0.125, 0.5, 0.09375, 0.9286, 0.09375, 0.8571, 0.125, 0.8571, 0.125, 0.9286, 0.09375, 0.4286, 0.09375, 0.3571, 0.125, 0.3571, 0.125, 0.4286, 0.09375, 0.8571, 0.09375, 0.7857, 0.125, 0.7857, 0.125, 0.8571, 0.09375, 0.3571, 0.09375, 0.2857, 0.125, 0.2857, 0.125, 0.3571, 0.09375, 0.7857, 0.09375, 0.7143, 0.125, 0.7143, 0.125, 0.7857, 0.09375, 0.2857, 0.09375, 0.2143, 0.125, 0.2143, 0.125, 0.2857, 0.09375, 0.7143, 0.09375, 0.6429, 0.125, 0.6429, 0.125, 0.7143, 0.09375, 0.2143, 0.09375, 0.1429, 0.125, 0.1429, 0.125, 0.2143, 0.09375, 0.6429, 0.09375, 0.5714, 0.125, 0.5714, 0.125, 0.6429, 0.0625, 0.2857, 0.0625, 0.2143, 0.09375, 0.2143, 0.09375, 0.2857, 0.0625, 0.7143, 0.0625, 0.6429, 0.09375, 0.6429, 0.09375, 0.7143, 0.0625, 0.2143, 0.0625, 0.1429, 0.09375, 0.1429, 0.09375, 0.2143, 0.0625, 0.6429, 0.0625, 0.5714, 0.09375, 0.5714, 0.09375, 0.6429, 0.0625, 0.1429, 0.0625, 0.07143, 0.09375, 0.07143, 0.09375, 0.1429, 0.0625, 0.5714, 0.0625, 0.5, 0.09375, 0.5, 0.09375, 0.5714, 0.0625, 1.0, 0.0625, 0.9286, 0.09375, 0.9286, 0.09375, 1.0, 0.0625, 0.07143, 0.0625, 0.0, 0.09375, 0.0, 0.09375, 0.07143, 0.0625, 0.5, 0.0625, 0.4286, 0.09375, 0.4286, 0.09375, 0.5, 0.0625, 0.9286, 0.0625, 0.8571, 0.09375, 0.8571, 0.09375, 0.9286, 0.0625, 0.4286, 0.0625, 0.3571, 0.09375, 0.3571, 0.09375, 0.4286, 0.0625, 0.8571, 0.0625, 0.7857, 0.09375, 0.7857, 0.09375, 0.8571, 0.0625, 0.3571, 0.0625, 0.2857, 0.09375, 0.2857, 0.09375, 0.3571, 0.0625, 0.7857, 0.0625, 0.7143, 0.09375, 0.7143, 0.09375, 0.7857, 0.03125, 0.9286, 0.03125, 0.8571, 0.0625, 0.8571, 0.0625, 0.9286, 0.03125, 0.4286, 0.03125, 0.3571, 0.0625, 0.3571, 0.0625, 0.4286, 0.03125, 0.8571, 0.03125, 0.7857, 0.0625, 0.7857, 0.0625, 0.8571, 0.03125, 0.3571, 0.03125, 0.2857, 0.0625, 0.2857, 0.0625, 0.3571, 0.03125, 0.7857, 0.03125, 0.7143, 0.0625, 0.7143, 0.0625, 0.7857, 0.03125, 0.2857, 0.03125, 0.2143, 0.0625, 0.2143, 0.0625, 0.2857, 0.03125, 0.7143, 0.03125, 0.6429, 0.0625, 0.6429, 0.0625, 0.7143, 0.03125, 0.2143, 0.03125, 0.1429, 0.0625, 0.1429, 0.0625, 0.2143, 0.03125, 0.6429, 0.03125, 0.5714, 0.0625, 0.5714, 0.0625, 0.6429, 0.03125, 0.1429, 0.03125, 0.07143, 0.0625, 0.07143, 0.0625, 0.1429, 0.03125, 0.5714, 0.03125, 0.5, 0.0625, 0.5, 0.0625, 0.5714, 0.03125, 1.0, 0.03125, 0.9286, 0.0625, 0.9286, 0.0625, 1.0, 0.03125, 0.07143, 0.03125, 0.0, 0.0625, 0.0, 0.0625, 0.07143, 0.03125, 0.5, 0.03125, 0.4286, 0.0625, 0.4286, 0.0625, 0.5, 5.662e-07, 0.6429, 5.662e-07, 0.5714, 0.03125, 0.5714, 0.03125, 0.6429, 5.662e-07, 0.1429, 5.364e-07, 0.07143, 0.03125, 0.07143, 0.03125, 0.1429, 5.662e-07, 0.5714, 5.96e-07, 0.5, 0.03125, 0.5, 0.03125, 0.5714, 2.98e-07, 1.0, 4.768e-07, 0.9286, 0.03125, 0.9286, 0.03125, 1.0, 5.364e-07, 0.07143, 4.768e-07, 0.0, 0.03125, 0.0, 0.03125, 0.07143, 5.96e-07, 0.5, 5.662e-07, 0.4286, 0.03125, 0.4286, 0.03125, 0.5, 4.768e-07, 0.9286, 5.364e-07, 0.8571, 0.03125, 0.8571, 0.03125, 0.9286, 5.662e-07, 0.4286, 5.96e-07, 0.3571, 0.03125, 0.3571, 0.03125, 0.4286, 5.364e-07, 0.8571, 5.364e-07, 0.7857, 0.03125, 0.7857, 0.03125, 0.8571, 5.96e-07, 0.3571, 5.662e-07, 0.2857, 0.03125, 0.2857, 0.03125, 0.3571, 5.364e-07, 0.7857, 5.364e-07, 0.7143, 0.03125, 0.7143, 0.03125, 0.7857, 5.662e-07, 0.2857, 5.662e-07, 0.2143, 0.03125, 0.2143, 0.03125, 0.2857, 5.364e-07, 0.7143, 5.662e-07, 0.6429, 0.03125, 0.6429, 0.03125, 0.7143, 5.662e-07, 0.2143, 5.662e-07, 0.1429, 0.03125, 0.1429, 0.03125, 0.2143, 0.9688, 0.3571, 0.9688, 0.2857, 1.0, 0.2857, 1.0, 0.3571, 0.9688, 0.7857, 0.9688, 0.7143, 1.0, 0.7143, 1.0, 0.7857, 0.9688, 0.2857, 0.9688, 0.2143, 1.0, 0.2143, 1.0, 0.2857, 0.9688, 0.7143, 0.9688, 0.6429, 1.0, 0.6429, 1.0, 0.7143, 0.9688, 0.2143, 0.9688, 0.1429, 1.0, 0.1429, 1.0, 0.2143, 0.9688, 0.6429, 0.9688, 0.5714, 1.0, 0.5714, 1.0, 0.6429, 0.9688, 0.1429, 0.9688, 0.07143, 1.0, 0.07143, 1.0, 0.1429, 0.9688, 0.5714, 0.9688, 0.5, 1.0, 0.5, 1.0, 0.5714, 0.9687, 1.0, 0.9687, 0.9286, 1.0, 0.9286, 1.0, 1.0, 0.9688, 0.07143, 0.9687, 0.0, 1.0, 0.0, 1.0, 0.07143, 0.9688, 0.5, 0.9688, 0.4286, 1.0, 0.4286, 1.0, 0.5, 0.9687, 0.9286, 0.9688, 0.8571, 1.0, 0.8571, 1.0, 0.9286, 0.9688, 0.4286, 0.9688, 0.3571, 1.0, 0.3571, 1.0, 0.4286, 0.9688, 0.8571, 0.9688, 0.7857, 1.0, 0.7857, 1.0, 0.8571, 0.9375, 0.07143, 0.9375, 0.0, 0.9687, 0.0, 0.9688, 0.07143, 0.9375, 0.5, 0.9375, 0.4286, 0.9688, 0.4286, 0.9688, 0.5, 0.9375, 0.9286, 0.9375, 0.8571, 0.9688, 0.8571, 0.9687, 0.9286, 0.9375, 0.4286, 0.9375, 0.3571, 0.9688, 0.3571, 0.9688, 0.4286, 0.9375, 0.8571, 0.9375, 0.7857, 0.9688, 0.7857, 0.9688, 0.8571, 0.9375, 0.3571, 0.9375, 0.2857, 0.9688, 0.2857, 0.9688, 0.3571, 0.9375, 0.7857, 0.9375, 0.7143, 0.9688, 0.7143, 0.9688, 0.7857, 0.9375, 0.2857, 0.9375, 0.2143, 0.9688, 0.2143, 0.9688, 0.2857, 0.9375, 0.7143, 0.9375, 0.6429, 0.9688, 0.6429, 0.9688, 0.7143, 0.9375, 0.2143, 0.9375, 0.1429, 0.9688, 0.1429, 0.9688, 0.2143, 0.9375, 0.6429, 0.9375, 0.5714, 0.9688, 0.5714, 0.9688, 0.6429, 0.9375, 0.1429, 0.9375, 0.07143, 0.9688, 0.07143, 0.9688, 0.1429, 0.9375, 0.5714, 0.9375, 0.5, 0.9688, 0.5, 0.9688, 0.5714, 0.9375, 1.0, 0.9375, 0.9286, 0.9687, 0.9286, 0.9687, 1.0, 0.9062, 0.2143, 0.9062, 0.1429, 0.9375, 0.1429, 0.9375, 0.2143, 0.9062, 0.6429, 0.9062, 0.5714, 0.9375, 0.5714, 0.9375, 0.6429, 0.9062, 0.1429, 0.9062, 0.07143, 0.9375, 0.07143, 0.9375, 0.1429, 0.9062, 0.5714, 0.9062, 0.5, 0.9375, 0.5, 0.9375, 0.5714, 0.9062, 1.0, 0.9062, 0.9286, 0.9375, 0.9286, 0.9375, 1.0, 0.9062, 0.07143, 0.9062, 2.682e-07, 0.9375, 0.0, 0.9375, 0.07143, 0.9062, 0.5, 0.9062, 0.4286, 0.9375, 0.4286, 0.9375, 0.5, 0.9062, 0.9286, 0.9062, 0.8571, 0.9375, 0.8571, 0.9375, 0.9286, 0.9062, 0.4286, 0.9062, 0.3571, 0.9375, 0.3571, 0.9375, 0.4286, 0.9062, 0.8571, 0.9062, 0.7857, 0.9375, 0.7857, 0.9375, 0.8571, 0.9062, 0.3571, 0.9062, 0.2857, 0.9375, 0.2857, 0.9375, 0.3571, 0.9062, 0.7857, 0.9062, 0.7143, 0.9375, 0.7143, 0.9375, 0.7857, 0.9062, 0.2857, 0.9062, 0.2143, 0.9375, 0.2143, 0.9375, 0.2857, 0.9062, 0.7143, 0.9062, 0.6429, 0.9375, 0.6429, 0.9375, 0.7143, 0.875, 0.3571, 0.875, 0.2857, 0.9062, 0.2857, 0.9062, 0.3571, 0.875, 0.7857, 0.875, 0.7143, 0.9062, 0.7143, 0.9062, 0.7857, 0.875, 0.2857, 0.875, 0.2143, 0.9062, 0.2143, 0.9062, 0.2857, 0.875, 0.7143, 0.875, 0.6429, 0.9062, 0.6429, 0.9062, 0.7143, 0.875, 0.2143, 0.875, 0.1429, 0.9062, 0.1429, 0.9062, 0.2143, 0.875, 0.6429, 0.875, 0.5714, 0.9062, 0.5714, 0.9062, 0.6429, 0.875, 0.1429, 0.875, 0.07143, 0.9062, 0.07143, 0.9062, 0.1429, 0.875, 0.5714, 0.875, 0.5, 0.9062, 0.5, 0.9062, 0.5714, 0.875, 1.0, 0.875, 0.9286, 0.9062, 0.9286, 0.9062, 1.0, 0.875, 0.07143, 0.875, 2.682e-07, 0.9062, 2.682e-07, 0.9062, 0.07143, 0.875, 0.5, 0.875, 0.4286, 0.9062, 0.4286, 0.9062, 0.5, 0.875, 0.9286, 0.875, 0.8571, 0.9062, 0.8571, 0.9062, 0.9286, 0.875, 0.4286, 0.875, 0.3571, 0.9062, 0.3571, 0.9062, 0.4286, 0.875, 0.8571, 0.875, 0.7857, 0.9062, 0.7857, 0.9062, 0.8571, 0.8438, 0.07143, 0.8437, 2.682e-07, 0.875, 2.682e-07, 0.875, 0.07143, 0.8438, 0.5, 0.8438, 0.4286, 0.875, 0.4286, 0.875, 0.5, 0.8438, 0.9286, 0.8438, 0.8571, 0.875, 0.8571, 0.875, 0.9286, 0.8438, 0.4286, 0.8438, 0.3571, 0.875, 0.3571, 0.875, 0.4286, 0.8438, 0.8571, 0.8438, 0.7857, 0.875, 0.7857, 0.875, 0.8571, 0.8438, 0.3571, 0.8438, 0.2857, 0.875, 0.2857, 0.875, 0.3571, 0.8438, 0.7857, 0.8438, 0.7143, 0.875, 0.7143, 0.875, 0.7857, 0.8438, 0.2857, 0.8438, 0.2143, 0.875, 0.2143, 0.875, 0.2857, 0.8438, 0.7143, 0.8438, 0.6429, 0.875, 0.6429, 0.875, 0.7143, 0.8438, 0.2143, 0.8438, 0.1429, 0.875, 0.1429, 0.875, 0.2143, 0.8438, 0.6429, 0.8438, 0.5714, 0.875, 0.5714, 0.875, 0.6429, 0.8438, 0.1429, 0.8438, 0.07143, 0.875, 0.07143, 0.875, 0.1429, 0.8438, 0.5714, 0.8438, 0.5, 0.875, 0.5, 0.875, 0.5714, 0.8437, 1.0, 0.8438, 0.9286, 0.875, 0.9286, 0.875, 1.0, 0.8125, 0.2143, 0.8125, 0.1429, 0.8438, 0.1429, 0.8438, 0.2143, 0.8125, 0.6429, 0.8125, 0.5714, 0.8438, 0.5714, 0.8438, 0.6429, 0.8125, 0.1429, 0.8125, 0.07143, 0.8438, 0.07143, 0.8438, 0.1429, 0.8125, 0.5714, 0.8125, 0.5, 0.8438, 0.5, 0.8438, 0.5714, 0.8125, 1.0, 0.8125, 0.9286, 0.8438, 0.9286, 0.8437, 1.0, 0.8125, 0.07143, 0.8125, 2.682e-07, 0.8437, 2.682e-07, 0.8438, 0.07143, 0.8125, 0.5, 0.8125, 0.4286, 0.8438, 0.4286, 0.8438, 0.5, 0.8125, 0.9286, 0.8125, 0.8571, 0.8438, 0.8571, 0.8438, 0.9286, 0.8125, 0.4286, 0.8125, 0.3571, 0.8438, 0.3571, 0.8438, 0.4286, 0.8125, 0.8571, 0.8125, 0.7857, 0.8438, 0.7857, 0.8438, 0.8571, 0.8125, 0.3571, 0.8125, 0.2857, 0.8438, 0.2857, 0.8438, 0.3571, 0.8125, 0.7857, 0.8125, 0.7143, 0.8438, 0.7143, 0.8438, 0.7857, 0.8125, 0.2857, 0.8125, 0.2143, 0.8438, 0.2143, 0.8438, 0.2857, 0.8125, 0.7143, 0.8125, 0.6429, 0.8438, 0.6429, 0.8438, 0.7143, 0.7813, 0.3571, 0.7813, 0.2857, 0.8125, 0.2857, 0.8125, 0.3571, 0.7813, 0.7857, 0.7813, 0.7143, 0.8125, 0.7143, 0.8125, 0.7857, 0.7813, 0.2857, 0.7813, 0.2143, 0.8125, 0.2143, 0.8125, 0.2857, 0.7813, 0.7143, 0.7813, 0.6429, 0.8125, 0.6429, 0.8125, 0.7143, 0.7813, 0.2143, 0.7813, 0.1429, 0.8125, 0.1429, 0.8125, 0.2143, 0.7813, 0.6429, 0.7813, 0.5714, 0.8125, 0.5714, 0.8125, 0.6429, 0.7813, 0.1429, 0.7813, 0.07143, 0.8125, 0.07143, 0.8125, 0.1429, 0.7813, 0.5714, 0.7813, 0.5, 0.8125, 0.5, 0.8125, 0.5714, 0.7813, 1.0, 0.7813, 0.9286, 0.8125, 0.9286, 0.8125, 1.0, 0.7813, 0.07143, 0.7813, 2.682e-07, 0.8125, 2.682e-07, 0.8125, 0.07143, 0.7813, 0.5, 0.7813, 0.4286, 0.8125, 0.4286, 0.8125, 0.5, 0.7813, 0.9286, 0.7813, 0.8571, 0.8125, 0.8571, 0.8125, 0.9286, 0.7813, 0.4286, 0.7813, 0.3571, 0.8125, 0.3571, 0.8125, 0.4286, 0.7813, 0.8571, 0.7813, 0.7857, 0.8125, 0.7857, 0.8125, 0.8571, 0.75, 1.0, 0.75, 0.9286, 0.7813, 0.9286, 0.7813, 1.0, 0.75, 0.07143, 0.75, 2.682e-07, 0.7813, 2.682e-07, 0.7813, 0.07143, 0.75, 0.5, 0.75, 0.4286, 0.7813, 0.4286, 0.7813, 0.5, 0.75, 0.9286, 0.75, 0.8571, 0.7813, 0.8571, 0.7813, 0.9286, 0.75, 0.4286, 0.75, 0.3571, 0.7813, 0.3571, 0.7813, 0.4286, 0.75, 0.8571, 0.75, 0.7857, 0.7813, 0.7857, 0.7813, 0.8571, 0.75, 0.3571, 0.75, 0.2857, 0.7813, 0.2857, 0.7813, 0.3571, 0.75, 0.7857, 0.75, 0.7143, 0.7813, 0.7143, 0.7813, 0.7857, 0.75, 0.2857, 0.75, 0.2143, 0.7813, 0.2143, 0.7813, 0.2857, 0.75, 0.7143, 0.75, 0.6429, 0.7813, 0.6429, 0.7813, 0.7143, 0.75, 0.2143, 0.75, 0.1429, 0.7813, 0.1429, 0.7813, 0.2143, 0.75, 0.6429, 0.75, 0.5714, 0.7813, 0.5714, 0.7813, 0.6429, 0.75, 0.1429, 0.75, 0.07143, 0.7813, 0.07143, 0.7813, 0.1429, 0.75, 0.5714, 0.75, 0.5, 0.7813, 0.5, 0.7813, 0.5714, 0.7188, 0.7143, 0.7188, 0.6429, 0.75, 0.6429, 0.75, 0.7143, 0.7188, 0.2143, 0.7188, 0.1429, 0.75, 0.1429, 0.75, 0.2143, 0.7188, 0.6429, 0.7188, 0.5714, 0.75, 0.5714, 0.75, 0.6429, 0.7188, 0.1429, 0.7188, 0.07143, 0.75, 0.07143, 0.75, 0.1429, 0.7188, 0.5714, 0.7188, 0.5, 0.75, 0.5, 0.75, 0.5714, 0.7188, 1.0, 0.7188, 0.9286, 0.75, 0.9286, 0.75, 1.0, 0.7188, 0.07143, 0.7188, 2.682e-07, 0.75, 2.682e-07, 0.75, 0.07143, 0.7188, 0.5, 0.7188, 0.4286, 0.75, 0.4286, 0.75, 0.5, 0.7188, 0.9286, 0.7188, 0.8571, 0.75, 0.8571, 0.75, 0.9286, 0.7188, 0.4286, 0.7188, 0.3571, 0.75, 0.3571, 0.75, 0.4286, 0.7188, 0.8571, 0.7188, 0.7857, 0.75, 0.7857, 0.75, 0.8571, 0.7188, 0.3571, 0.7188, 0.2857, 0.75, 0.2857, 0.75, 0.3571, 0.7188, 0.7857, 0.7188, 0.7143, 0.75, 0.7143, 0.75, 0.7857, 0.7188, 0.2857, 0.7188, 0.2143, 0.75, 0.2143, 0.75, 0.2857, 0.6875, 0.4286, 0.6875, 0.3571, 0.7188, 0.3571, 0.7188, 0.4286, 0.6875, 0.8571, 0.6875, 0.7857, 0.7188, 0.7857, 0.7188, 0.8571, 0.6875, 0.3571, 0.6875, 0.2857, 0.7188, 0.2857, 0.7188, 0.3571, 0.6875, 0.7857, 0.6875, 0.7143, 0.7188, 0.7143, 0.7188, 0.7857, 0.6875, 0.2857, 0.6875, 0.2143, 0.7188, 0.2143, 0.7188, 0.2857, 0.6875, 0.7143, 0.6875, 0.6429, 0.7188, 0.6429, 0.7188, 0.7143, 0.6875, 0.2143, 0.6875, 0.1429, 0.7188, 0.1429, 0.7188, 0.2143, 0.6875, 0.6429, 0.6875, 0.5714, 0.7188, 0.5714, 0.7188, 0.6429, 0.6875, 0.1429, 0.6875, 0.07143, 0.7188, 0.07143, 0.7188, 0.1429, 0.6875, 0.5714, 0.6875, 0.5, 0.7188, 0.5, 0.7188, 0.5714, 0.6875, 1.0, 0.6875, 0.9286, 0.7188, 0.9286, 0.7188, 1.0, 0.6875, 0.07143, 0.6875, 2.682e-07, 0.7188, 2.682e-07, 0.7188, 0.07143, 0.6875, 0.5, 0.6875, 0.4286, 0.7188, 0.4286, 0.7188, 0.5, 0.6875, 0.9286, 0.6875, 0.8571, 0.7188, 0.8571, 0.7188, 0.9286, 0.6563, 0.1429, 0.6563, 0.07143, 0.6875, 0.07143, 0.6875, 0.1429, 0.6563, 0.5714, 0.6563, 0.5, 0.6875, 0.5, 0.6875, 0.5714, 0.6563, 1.0, 0.6563, 0.9286, 0.6875, 0.9286, 0.6875, 1.0, 0.6563, 0.07143, 0.6563, 2.682e-07, 0.6875, 2.682e-07, 0.6875, 0.07143, 0.6563, 0.5, 0.6563, 0.4286, 0.6875, 0.4286, 0.6875, 0.5, 0.6563, 0.9286, 0.6563, 0.8571, 0.6875, 0.8571, 0.6875, 0.9286, 0.6563, 0.4286, 0.6563, 0.3571, 0.6875, 0.3571, 0.6875, 0.4286, 0.6563, 0.8571, 0.6563, 0.7857, 0.6875, 0.7857, 0.6875, 0.8571, 0.6563, 0.3571, 0.6563, 0.2857, 0.6875, 0.2857, 0.6875, 0.3571, 0.6563, 0.7857, 0.6563, 0.7143, 0.6875, 0.7143, 0.6875, 0.7857, 0.6563, 0.2857, 0.6563, 0.2143, 0.6875, 0.2143, 0.6875, 0.2857, 0.6563, 0.7143, 0.6563, 0.6429, 0.6875, 0.6429, 0.6875, 0.7143, 0.6563, 0.2143, 0.6563, 0.1429, 0.6875, 0.1429, 0.6875, 0.2143, 0.6563, 0.6429, 0.6563, 0.5714, 0.6875, 0.5714, 0.6875, 0.6429, 0.625, 0.2857, 0.625, 0.2143, 0.6563, 0.2143, 0.6563, 0.2857, 0.625, 0.7143, 0.625, 0.6429, 0.6563, 0.6429, 0.6563, 0.7143, 0.625, 0.2143, 0.625, 0.1429, 0.6563, 0.1429, 0.6563, 0.2143, 0.625, 0.6429, 0.625, 0.5714, 0.6563, 0.5714, 0.6563, 0.6429, 0.625, 0.1429, 0.625, 0.07143, 0.6563, 0.07143, 0.6563, 0.1429, 0.625, 0.5714, 0.625, 0.5, 0.6563, 0.5, 0.6563, 0.5714, 0.625, 1.0, 0.625, 0.9286, 0.6563, 0.9286, 0.6563, 1.0, 0.625, 0.07143, 0.625, 2.682e-07, 0.6563, 2.682e-07, 0.6563, 0.07143, 0.625, 0.5, 0.625, 0.4286, 0.6563, 0.4286, 0.6563, 0.5, 0.625, 0.9286, 0.625, 0.8571, 0.6563, 0.8571, 0.6563, 0.9286, 0.625, 0.4286, 0.625, 0.3571, 0.6563, 0.3571, 0.6563, 0.4286, 0.625, 0.8571, 0.625, 0.7857, 0.6563, 0.7857, 0.6563, 0.8571, 0.625, 0.3571, 0.625, 0.2857, 0.6563, 0.2857, 0.6563, 0.3571, 0.625, 0.7857, 0.625, 0.7143, 0.6563, 0.7143, 0.6563, 0.7857, 0.5938, 0.4286, 0.5938, 0.3571, 0.625, 0.3571, 0.625, 0.4286, 0.5938, 0.8571, 0.5938, 0.7857, 0.625, 0.7857, 0.625, 0.8571, 0.5938, 0.3571, 0.5938, 0.2857, 0.625, 0.2857, 0.625, 0.3571, 0.5938, 0.7857, 0.5938, 0.7143, 0.625, 0.7143, 0.625, 0.7857, 0.5938, 0.2857, 0.5938, 0.2143, 0.625, 0.2143, 0.625, 0.2857, 0.5938, 0.7143, 0.5938, 0.6429, 0.625, 0.6429, 0.625, 0.7143, 0.5938, 0.2143, 0.5938, 0.1429, 0.625, 0.1429, 0.625, 0.2143, 0.5938, 0.6429, 0.5938, 0.5714, 0.625, 0.5714, 0.625, 0.6429, 0.5938, 0.1429, 0.5938, 0.07143, 0.625, 0.07143, 0.625, 0.1429, 0.5938, 0.5714, 0.5938, 0.5, 0.625, 0.5, 0.625, 0.5714, 0.5938, 1.0, 0.5938, 0.9286, 0.625, 0.9286, 0.625, 1.0, 0.5938, 0.07143, 0.5938, 2.682e-07, 0.625, 2.682e-07, 0.625, 0.07143, 0.5938, 0.5, 0.5938, 0.4286, 0.625, 0.4286, 0.625, 0.5, 0.5938, 0.9286, 0.5938, 0.8571, 0.625, 0.8571, 0.625, 0.9286, 0.5625, 0.1429, 0.5625, 0.07143, 0.5938, 0.07143, 0.5938, 0.1429, 0.5625, 0.5714, 0.5625, 0.5, 0.5938, 0.5, 0.5938, 0.5714, 0.5625, 1.0, 0.5625, 0.9286, 0.5938, 0.9286, 0.5938, 1.0, 0.5625, 0.07143, 0.5625, 2.682e-07, 0.5938, 2.682e-07, 0.5938, 0.07143, 0.5625, 0.5, 0.5625, 0.4286, 0.5938, 0.4286, 0.5938, 0.5, 0.5625, 0.9286, 0.5625, 0.8571, 0.5938, 0.8571, 0.5938, 0.9286, 0.5625, 0.4286, 0.5625, 0.3571, 0.5938, 0.3571, 0.5938, 0.4286, 0.5625, 0.8571, 0.5625, 0.7857, 0.5938, 0.7857, 0.5938, 0.8571, 0.5625, 0.3571, 0.5625, 0.2857, 0.5938, 0.2857, 0.5938, 0.3571, 0.5625, 0.7857, 0.5625, 0.7143, 0.5938, 0.7143, 0.5938, 0.7857, 0.5625, 0.2857, 0.5625, 0.2143, 0.5938, 0.2143, 0.5938, 0.2857, 0.5625, 0.7143, 0.5625, 0.6429, 0.5938, 0.6429, 0.5938, 0.7143, 0.5625, 0.2143, 0.5625, 0.1429, 0.5938, 0.1429, 0.5938, 0.2143, 0.5625, 0.6429, 0.5625, 0.5714, 0.5938, 0.5714, 0.5938, 0.6429, 0.5313, 0.2857, 0.5313, 0.2143, 0.5625, 0.2143, 0.5625, 0.2857, 0.5313, 0.7143, 0.5313, 0.6429, 0.5625, 0.6429, 0.5625, 0.7143, 0.5313, 0.2143, 0.5313, 0.1429, 0.5625, 0.1429, 0.5625, 0.2143, 0.5313, 0.6429, 0.5313, 0.5714, 0.5625, 0.5714, 0.5625, 0.6429, 0.5313, 0.1429, 0.5313, 0.07143, 0.5625, 0.07143, 0.5625, 0.1429, 0.5313, 0.5714, 0.5313, 0.5, 0.5625, 0.5, 0.5625, 0.5714, 0.5313, 1.0, 0.5313, 0.9286, 0.5625, 0.9286, 0.5625, 1.0, 0.5313, 0.07143, 0.5313, 2.682e-07, 0.5625, 2.682e-07, 0.5625, 0.07143, 0.5313, 0.5, 0.5313, 0.4286, 0.5625, 0.4286, 0.5625, 0.5, 0.5313, 0.9286, 0.5313, 0.8571, 0.5625, 0.8571, 0.5625, 0.9286, 0.5313, 0.4286, 0.5313, 0.3571, 0.5625, 0.3571, 0.5625, 0.4286, 0.5313, 0.8571, 0.5313, 0.7857, 0.5625, 0.7857, 0.5625, 0.8571, 0.5313, 0.3571, 0.5313, 0.2857, 0.5625, 0.2857, 0.5625, 0.3571, 0.5313, 0.7857, 0.5313, 0.7143, 0.5625, 0.7143, 0.5625, 0.7857, 0.5, 0.4286, 0.5, 0.3571, 0.5313, 0.3571, 0.5313, 0.4286, 0.5, 0.8571, 0.5, 0.7857, 0.5313, 0.7857, 0.5313, 0.8571, 0.5, 0.3571, 0.5, 0.2857, 0.5313, 0.2857, 0.5313, 0.3571, 0.5, 0.7857, 0.5, 0.7143, 0.5313, 0.7143, 0.5313, 0.7857, 0.5, 0.2857, 0.5, 0.2143, 0.5313, 0.2143, 0.5313, 0.2857, 0.5, 0.7143, 0.5, 0.6429, 0.5313, 0.6429, 0.5313, 0.7143, 0.5, 0.2143, 0.5, 0.1429, 0.5313, 0.1429, 0.5313, 0.2143, 0.5, 0.6429, 0.5, 0.5714, 0.5313, 0.5714, 0.5313, 0.6429, 0.5, 0.1429, 0.5, 0.07143, 0.5313, 0.07143, 0.5313, 0.1429, 0.5, 0.5714, 0.5, 0.5, 0.5313, 0.5, 0.5313, 0.5714, 0.5, 1.0, 0.5, 0.9286, 0.5313, 0.9286, 0.5313, 1.0, 0.5, 0.07143, 0.5, 2.682e-07, 0.5313, 2.682e-07, 0.5313, 0.07143, 0.5, 0.5, 0.5, 0.4286, 0.5313, 0.4286, 0.5313, 0.5, 0.5, 0.9286, 0.5, 0.8571, 0.5313, 0.8571, 0.5313, 0.9286, 0.4688, 0.1429, 0.4688, 0.07143, 0.5, 0.07143, 0.5, 0.1429, 0.4688, 0.5714, 0.4688, 0.5, 0.5, 0.5, 0.5, 0.5714, 0.4688, 1.0, 0.4688, 0.9286, 0.5, 0.9286, 0.5, 1.0, 0.4688, 0.07143, 0.4688, 2.682e-07, 0.5, 2.682e-07, 0.5, 0.07143, 0.4688, 0.5, 0.4688, 0.4286, 0.5, 0.4286, 0.5, 0.5, 0.4688, 0.9286, 0.4688, 0.8571, 0.5, 0.8571, 0.5, 0.9286, 0.4688, 0.4286, 0.4688, 0.3571, 0.5, 0.3571, 0.5, 0.4286, 0.4688, 0.8571, 0.4688, 0.7857, 0.5, 0.7857, 0.5, 0.8571, 0.4688, 0.3571, 0.4688, 0.2857, 0.5, 0.2857, 0.5, 0.3571, 0.4688, 0.7857, 0.4688, 0.7143, 0.5, 0.7143, 0.5, 0.7857, 0.4688, 0.2857, 0.4688, 0.2143, 0.5, 0.2143, 0.5, 0.2857, 0.4688, 0.7143, 0.4688, 0.6429, 0.5, 0.6429, 0.5, 0.7143, 0.4688, 0.2143, 0.4688, 0.1429, 0.5, 0.1429, 0.5, 0.2143, 0.4688, 0.6429, 0.4688, 0.5714, 0.5, 0.5714, 0.5, 0.6429, 0.4375, 0.7857, 0.4375, 0.7143, 0.4688, 0.7143, 0.4688, 0.7857, 0.4375, 0.2857, 0.4375, 0.2143, 0.4688, 0.2143, 0.4688, 0.2857, 0.4375, 0.7143, 0.4375, 0.6429, 0.4688, 0.6429, 0.4688, 0.7143, 0.4375, 0.2143, 0.4375, 0.1429, 0.4688, 0.1429, 0.4688, 0.2143, 0.4375, 0.6429, 0.4375, 0.5714, 0.4688, 0.5714, 0.4688, 0.6429, 0.4375, 0.1429, 0.4375, 0.07143, 0.4688, 0.07143, 0.4688, 0.1429, 0.4375, 0.5714, 0.4375, 0.5, 0.4688, 0.5, 0.4688, 0.5714, 0.4375, 1.0, 0.4375, 0.9286, 0.4688, 0.9286, 0.4688, 1.0, 0.4375, 0.07143, 0.4375, 0.0, 0.4688, 2.682e-07, 0.4688, 0.07143, 0.4375, 0.5, 0.4375, 0.4286, 0.4688, 0.4286, 0.4688, 0.5, 0.4375, 0.9286, 0.4375, 0.8571, 0.4688, 0.8571, 0.4688, 0.9286, 0.4375, 0.4286, 0.4375, 0.3571, 0.4688, 0.3571, 0.4688, 0.4286, 0.4375, 0.8571, 0.4375, 0.7857, 0.4688, 0.7857, 0.4688, 0.8571, 0.4375, 0.3571, 0.4375, 0.2857, 0.4688, 0.2857, 0.4688, 0.3571, 0.4063, 0.5, 0.4063, 0.4286, 0.4375, 0.4286, 0.4375, 0.5, 0.4063, 0.9286, 0.4063, 0.8571, 0.4375, 0.8571, 0.4375, 0.9286, 0.4063, 0.4286, 0.4063, 0.3571, 0.4375, 0.3571, 0.4375, 0.4286, 0.4063, 0.8571, 0.4063, 0.7857, 0.4375, 0.7857, 0.4375, 0.8571, 0.4063, 0.3571, 0.4063, 0.2857, 0.4375, 0.2857, 0.4375, 0.3571, 0.4063, 0.7857, 0.4063, 0.7143, 0.4375, 0.7143, 0.4375, 0.7857, 0.4063, 0.2857, 0.4063, 0.2143, 0.4375, 0.2143, 0.4375, 0.2857, 0.4063, 0.7143, 0.4063, 0.6429, 0.4375, 0.6429, 0.4375, 0.7143, 0.4063, 0.2143, 0.4063, 0.1429, 0.4375, 0.1429, 0.4375, 0.2143, 0.4063, 0.6429, 0.4063, 0.5714, 0.4375, 0.5714, 0.4375, 0.6429, 0.4063, 0.1429, 0.4063, 0.07143, 0.4375, 0.07143, 0.4375, 0.1429, 0.4063, 0.5714, 0.4063, 0.5, 0.4375, 0.5, 0.4375, 0.5714, 0.4063, 1.0, 0.4063, 0.9286, 0.4375, 0.9286, 0.4375, 1.0, 0.4063, 0.07143, 0.4063, 0.0, 0.4375, 0.0, 0.4375, 0.07143, 0.375, 0.2143, 0.375, 0.1429, 0.4063, 0.1429, 0.4063, 0.2143, 0.375, 0.6429, 0.375, 0.5714, 0.4063, 0.5714, 0.4063, 0.6429, 0.375, 0.1429, 0.375, 0.07143, 0.4063, 0.07143, 0.4063, 0.1429, 0.375, 0.5714, 0.375, 0.5, 0.4063, 0.5, 0.4063, 0.5714, 0.375, 1.0, 0.375, 0.9286, 0.4063, 0.9286, 0.4063, 1.0, 0.375, 0.07143, 0.375, 0.0, 0.4063, 0.0, 0.4063, 0.07143, 0.375, 0.5, 0.375, 0.4286, 0.4063, 0.4286, 0.4063, 0.5, 0.375, 0.9286, 0.375, 0.8571, 0.4063, 0.8571, 0.4063, 0.9286, 0.375, 0.4286, 0.375, 0.3571, 0.4063, 0.3571, 0.4063, 0.4286, 0.375, 0.8571, 0.375, 0.7857, 0.4063, 0.7857, 0.4063, 0.8571, 0.375, 0.3571, 0.375, 0.2857, 0.4063, 0.2857, 0.4063, 0.3571, 0.375, 0.7857, 0.375, 0.7143, 0.4063, 0.7143, 0.4063, 0.7857, 0.375, 0.2857, 0.375, 0.2143, 0.4063, 0.2143, 0.4063, 0.2857, 0.375, 0.7143, 0.375, 0.6429, 0.4063, 0.6429, 0.4063, 0.7143, 0.3438, 0.3571, 0.3438, 0.2857, 0.375, 0.2857, 0.375, 0.3571, 0.3438, 0.7857, 0.3438, 0.7143, 0.375, 0.7143, 0.375, 0.7857, 0.3438, 0.2857, 0.3438, 0.2143, 0.375, 0.2143, 0.375, 0.2857, 0.3438, 0.7143, 0.3438, 0.6429, 0.375, 0.6429, 0.375, 0.7143, 0.3438, 0.2143, 0.3438, 0.1429, 0.375, 0.1429, 0.375, 0.2143, 0.3438, 0.6429, 0.3438, 0.5714, 0.375, 0.5714, 0.375, 0.6429, 0.3438, 0.1429, 0.3438, 0.07143, 0.375, 0.07143, 0.375, 0.1429, 0.3438, 0.5714, 0.3438, 0.5, 0.375, 0.5, 0.375, 0.5714, 0.3438, 1.0, 0.3438, 0.9286, 0.375, 0.9286, 0.375, 1.0, 0.3438, 0.07143, 0.3438, 0.0, 0.375, 0.0, 0.375, 0.07143, 0.3438, 0.5, 0.3438, 0.4286, 0.375, 0.4286, 0.375, 0.5, 0.3438, 0.9286, 0.3438, 0.8571, 0.375, 0.8571, 0.375, 0.9286, 0.3438, 0.4286, 0.3438, 0.3571, 0.375, 0.3571, 0.375, 0.4286, 0.3438, 0.8571, 0.3438, 0.7857, 0.375, 0.7857, 0.375, 0.8571, 0.3125, 0.07143, 0.3125, 0.0, 0.3438, 0.0, 0.3438, 0.07143, 0.3125, 0.5, 0.3125, 0.4286, 0.3438, 0.4286, 0.3438, 0.5, 0.3125, 0.9286, 0.3125, 0.8571, 0.3438, 0.8571, 0.3438, 0.9286, 0.3125, 0.4286, 0.3125, 0.3571, 0.3438, 0.3571, 0.3438, 0.4286, 0.3125, 0.8571, 0.3125, 0.7857, 0.3438, 0.7857, 0.3438, 0.8571, 0.3125, 0.3571, 0.3125, 0.2857, 0.3438, 0.2857, 0.3438, 0.3571, 0.3125, 0.7857, 0.3125, 0.7143, 0.3438, 0.7143, 0.3438, 0.7857, 0.3125, 0.2857, 0.3125, 0.2143, 0.3438, 0.2143, 0.3438, 0.2857, 0.3125, 0.7143, 0.3125, 0.6429, 0.3438, 0.6429, 0.3438, 0.7143, 0.3125, 0.2143, 0.3125, 0.1429, 0.3438, 0.1429, 0.3438, 0.2143, 0.3125, 0.6429, 0.3125, 0.5714, 0.3438, 0.5714, 0.3438, 0.6429, 0.3125, 0.1429, 0.3125, 0.07143, 0.3438, 0.07143, 0.3438, 0.1429, 0.3125, 0.5714, 0.3125, 0.5, 0.3438, 0.5, 0.3438, 0.5714, 0.3125, 1.0, 0.3125, 0.9286, 0.3438, 0.9286, 0.3438, 1.0, 0.2813, 0.2143, 0.2813, 0.1429, 0.3125, 0.1429, 0.3125, 0.2143, 0.2813, 0.6429, 0.2813, 0.5714, 0.3125, 0.5714, 0.3125, 0.6429, 0.2813, 0.1429, 0.2813, 0.07143, 0.3125, 0.07143, 0.3125, 0.1429, 0.2813, 0.5714, 0.2813, 0.5, 0.3125, 0.5, 0.3125, 0.5714, 0.2813, 1.0, 0.2813, 0.9286, 0.3125, 0.9286, 0.3125, 1.0, 0.2813, 0.07143, 0.2813, 0.0, 0.3125, 0.0, 0.3125, 0.07143, 0.2813, 0.5, 0.2813, 0.4286, 0.3125, 0.4286, 0.3125, 0.5, 0.2813, 0.9286, 0.2813, 0.8571, 0.3125, 0.8571, 0.3125, 0.9286, 0.2813, 0.4286, 0.2813, 0.3571, 0.3125, 0.3571, 0.3125, 0.4286, 0.2813, 0.8571, 0.2813, 0.7857, 0.3125, 0.7857, 0.3125, 0.8571, 0.2813, 0.3571, 0.2813, 0.2857, 0.3125, 0.2857, 0.3125, 0.3571, 0.2813, 0.7857, 0.2813, 0.7143, 0.3125, 0.7143, 0.3125, 0.7857, 0.2813, 0.2857, 0.2813, 0.2143, 0.3125, 0.2143, 0.3125, 0.2857, 0.2813, 0.7143, 0.2813, 0.6429, 0.3125, 0.6429, 0.3125, 0.7143, 0.25, 0.3571, 0.25, 0.2857, 0.2813, 0.2857, 0.2813, 0.3571, 0.25, 0.7857, 0.25, 0.7143, 0.2813, 0.7143, 0.2813, 0.7857, 0.25, 0.2857, 0.25, 0.2143, 0.2813, 0.2143, 0.2813, 0.2857, 0.25, 0.7143, 0.25, 0.6429, 0.2813, 0.6429, 0.2813, 0.7143, 0.25, 0.2143, 0.25, 0.1429, 0.2813, 0.1429, 0.2813, 0.2143, 0.25, 0.6429, 0.25, 0.5714, 0.2813, 0.5714, 0.2813, 0.6429, 0.25, 0.1429, 0.25, 0.07143, 0.2813, 0.07143, 0.2813, 0.1429, 0.25, 0.5714, 0.25, 0.5, 0.2813, 0.5, 0.2813, 0.5714, 0.25, 1.0, 0.25, 0.9286, 0.2813, 0.9286, 0.2813, 1.0, 0.25, 0.07143, 0.25, 0.0, 0.2813, 0.0, 0.2813, 0.07143, 0.25, 0.5, 0.25, 0.4286, 0.2813, 0.4286, 0.2813, 0.5, 0.25, 0.9286, 0.25, 0.8571, 0.2813, 0.8571, 0.2813, 0.9286, 0.25, 0.4286, 0.25, 0.3571, 0.2813, 0.3571, 0.2813, 0.4286, 0.25, 0.8571, 0.25, 0.7857, 0.2813, 0.7857, 0.2813, 0.8571, 0.2188, 0.07143, 0.2188, 0.0, 0.25, 0.0, 0.25, 0.07143, 0.2188, 0.5, 0.2188, 0.4286, 0.25, 0.4286, 0.25, 0.5, 0.2188, 0.9286, 0.2188, 0.8571, 0.25, 0.8571, 0.25, 0.9286, 0.2188, 0.4286, 0.2188, 0.3571, 0.25, 0.3571, 0.25, 0.4286, 0.2188, 0.8571, 0.2188, 0.7857, 0.25, 0.7857, 0.25, 0.8571, 0.2188, 0.3571, 0.2188, 0.2857, 0.25, 0.2857, 0.25, 0.3571, 0.2188, 0.7857, 0.2188, 0.7143, 0.25, 0.7143, 0.25, 0.7857, 0.2188, 0.2857, 0.2188, 0.2143, 0.25, 0.2143, 0.25, 0.2857, 0.2188, 0.7143, 0.2188, 0.6429, 0.25, 0.6429, 0.25, 0.7143, 0.2188, 0.2143, 0.2188, 0.1429, 0.25, 0.1429, 0.25, 0.2143, 0.2188, 0.6429, 0.2188, 0.5714, 0.25, 0.5714, 0.25, 0.6429, 0.2188, 0.1429, 0.2188, 0.07143, 0.25, 0.07143, 0.25, 0.1429, 0.2188, 0.5714, 0.2188, 0.5, 0.25, 0.5, 0.25, 0.5714, 0.2188, 1.0, 0.2188, 0.9286, 0.25, 0.9286, 0.25, 1.0])
me_sphere_001.use_remesh_preserve_volume = False
me_sphere_001.use_remesh_preserve_attributes = False
me_sphere_001.use_mirror_vertex_groups = False
me_sphere_001.update()

# ---- objects
ob_sphere = bpy.data.objects.new('Sphere', me_sphere_001)
ob_lamp = bpy.data.objects.new('Lamp', light_lamp)
ob_camera = bpy.data.objects.new('Camera', cam_camera)

# ---- transforms, parenting, visibility, modifiers, constraints
ob_sphere.location = (0.0, 0.0, 0.0)
ob_sphere.lineart.crease_threshold = 0.0
ob_lamp.location = (4.076, 1.005, 5.904)
ob_lamp.rotation_euler = (0.6503, 0.05522, 1.866)
ob_lamp.lock_rotations_4d = False
ob_lamp.empty_display_type = 'ARROWS'
ob_lamp.color = (0.0, 0.0, 0.0, 0.0)
ob_lamp.lineart.crease_threshold = 0.0
ob_camera.location = (7.481, -6.508, 5.344)
ob_camera.rotation_euler = (1.109, 0.01082, 0.8149)
ob_camera.lock_rotations_4d = False
ob_camera.empty_display_type = 'ARROWS'
ob_camera.color = (0.0, 0.0, 0.0, 0.0)
ob_camera.display_type = 'WIRE'
ob_camera.lineart.crease_threshold = 0.0

# ---- collection membership
col_collection_1.objects.link(ob_sphere)
col_collection_1.objects.link(ob_lamp)
col_collection_1.objects.link(ob_camera)

# ---- scene / render settings (as saved in the file)
scene.camera = ob_camera
scene.frame_start = 1; scene.frame_end = 250; scene.frame_set(1)
scene.render.engine = 'BLENDER_EEVEE_NEXT'
scene.render.image_settings.color_mode = 'RGB'
scene.render.image_settings.compression = 90
scene.render.resolution_percentage = 50
scene.render.dither_intensity = 0.0
scene.render.bake_margin = 2
scene.render.bake_bias = 0.0
scene.cycles.use_denoising = False
scene.cycles.samples = 10
scene.cycles.sampling_pattern = 'TABULATED_SOBOL'
scene.cycles.light_sampling_threshold = 0.0
scene.cycles.use_adaptive_sampling = False
scene.cycles.use_light_tree = False
scene.cycles.blur_glossy = 0.0
scene.cycles.volume_bounces = 1
scene.cycles.pixel_filter_type = 'GAUSSIAN'
scene.cycles.sample_clamp_indirect = 0.0
scene.view_settings.view_transform = 'Standard'
bpy.context.view_layer.update()
